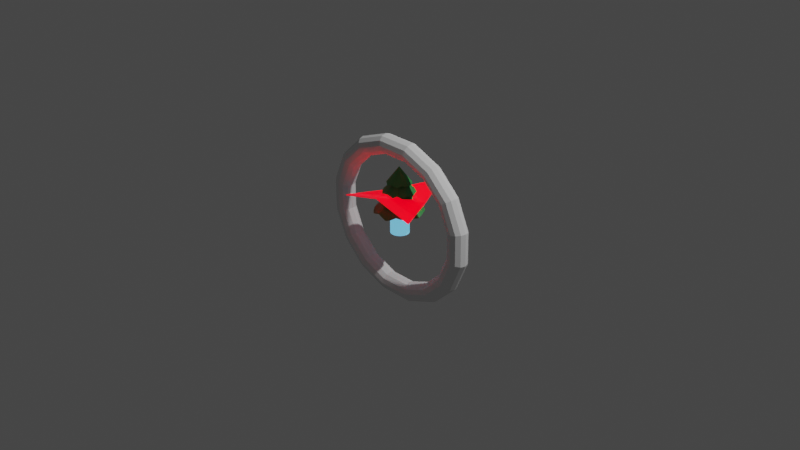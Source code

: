 # Source: export.blend  (saved by Blender 2.80.75; exported with 4.5.12 LTS)
import bpy
from mathutils import Matrix  # noqa: F401  (used for matrix-valued properties, if any)

bpy.ops.wm.read_factory_settings(use_empty=True)
scene = bpy.context.scene
scene.name = 'Scene'

# ---- collections
col_collection = bpy.data.collections.new('Collection'); scene.collection.children.link(col_collection)

# ---- materials (node trees are filled in below, after node groups)
mat_material_007 = bpy.data.materials.new('Material.007')
mat_material_007.use_transparent_shadow = False
mat_material_001 = bpy.data.materials.new('Material.001')
mat_material_001.use_transparent_shadow = False

# ---- material node trees
mat_material_007.use_nodes = True; mat_material_007.node_tree.nodes.clear()
_N = mat_material_007.node_tree.nodes; _L = mat_material_007.node_tree.links
n0 = _N.new('ShaderNodeOutputMaterial'); n0.name = 'Material Output'; n0.location = (300, 300)
n1 = _N.new('ShaderNodeBsdfPrincipled'); n1.name = 'Principled BSDF'; n1.location = (10, 300)
n1.distribution = 'GGX'
n1.subsurface_method = 'BURLEY'
n1.inputs[3].default_value = 1.45
n1.inputs[27].default_value = (0.0, 0.0, 0.0, 1.0)
n1.inputs[28].default_value = 1.0
n2 = _N.new('ShaderNodeAttribute'); n2.name = 'Attribute'; n2.location = (-245, 258)
n2.attribute_name = 'Col'
_L.new(n1.outputs[0], n0.inputs[0])
_L.new(n2.outputs[0], n1.inputs[0])
n0.is_active_output = True
mat_material_001.use_nodes = True; mat_material_001.node_tree.nodes.clear()
_N = mat_material_001.node_tree.nodes; _L = mat_material_001.node_tree.links
n0 = _N.new('ShaderNodeOutputMaterial'); n0.name = 'Material Output'; n0.location = (300, 300)
n1 = _N.new('ShaderNodeBsdfPrincipled'); n1.name = 'Principled BSDF'; n1.location = (-52, 343)
n1.distribution = 'GGX'
n1.subsurface_method = 'BURLEY'
n1.inputs[3].default_value = 1.45
n1.inputs[8].default_value = 1.0
n1.inputs[10].default_value = 0.05455
n1.inputs[13].default_value = 0.6545
n1.inputs[28].default_value = 1.0
n2 = _N.new('ShaderNodeAttribute'); n2.name = 'Attribute'; n2.location = (-307, 222)
n2.attribute_name = 'Col'
n3 = _N.new('ShaderNodeMix'); n3.name = 'Mix'; n3.location = (-222, 223)
n3.data_type = 'RGBA'
n3.inputs[0].default_value = 0.05455
n3.inputs[7].default_value = (1.0, 1.0, 1.0, 1.0)
_L.new(n1.outputs[0], n0.inputs[0])
_L.new(n2.outputs[0], n1.inputs[27])
_L.new(n2.outputs[0], n3.inputs[6])
_L.new(n3.outputs[2], n1.inputs[0])
n0.is_active_output = True

# ---- world
world_world = bpy.data.worlds.new('World'); scene.world = world_world
world_world.use_nodes = True; world_world.node_tree.nodes.clear()
_N = world_world.node_tree.nodes; _L = world_world.node_tree.links
n0 = _N.new('ShaderNodeOutputWorld'); n0.name = 'World Output'; n0.location = (300, 300)
n1 = _N.new('ShaderNodeBackground'); n1.name = 'Background'; n1.location = (10, 300)
n1.inputs[0].default_value = (0.05088, 0.05088, 0.05088, 1.0)
_L.new(n1.outputs[0], n0.inputs[0])
n0.is_active_output = True
world_world.color = (0.05088, 0.05088, 0.05088)
world_world.use_sun_shadow = False
world_world.sun_shadow_jitter_overblur = 0.0

# ---- cameras
cam_camera = bpy.data.cameras.new('Camera')
cam_camera.clip_end = 100.0
cam_camera.ortho_scale = 7.314

# ---- lights
light_light = bpy.data.lights.new('Light', 'POINT')
light_light.transmission_factor = 0.0
light_light.energy = 1000.0
light_light.shadow_soft_size = 0.1
light_light.shadow_maximum_resolution = 0.006
light_light.use_absolute_resolution = True

# ---- meshes
me_cylinder_002 = bpy.data.meshes.new('Cylinder.002')
me_cylinder_002.from_pydata([(0.0, 0.05, -0.1034), (0.0, 0.05, 0.2619), (0.025, 0.0433, -0.1034), (0.025, 0.0433, 0.2619), (0.0433, 0.025, -0.1034), (0.0433, 0.025, 0.2619), (0.05, -2.186e-09, -0.1034), (0.05, -2.186e-09, 0.2619), (0.0433, -0.025, -0.1034), (0.0433, -0.025, 0.2619), (0.025, -0.0433, -0.1034), (0.025, -0.0433, 0.2619), (7.567e-09, -0.05, -0.1034), (7.567e-09, -0.05, 0.2619), (-0.025, -0.0433, -0.1034), (-0.025, -0.0433, 0.2619), (-0.0433, -0.025, -0.1034), (-0.0433, -0.025, 0.2619), (-0.05, -2.325e-08, -0.1034), (-0.05, -2.325e-08, 0.2619), (-0.0433, 0.025, -0.1034), (-0.0433, 0.025, 0.2619), (-0.025, 0.0433, -0.1034), (-0.025, 0.0433, 0.2619), (-0.001551, 0.1286, 0.4112), (0.02496, 0.1277, 0.4052), (0.05049, 0.1219, 0.399), (0.07181, 0.1092, 0.4045), (0.09034, 0.0922, 0.4098), (0.1082, 0.07275, 0.4045), (0.1219, 0.0505, 0.399), (0.1281, 0.02645, 0.4046), (0.1293, 0.001391, 0.4101), (0.1281, -0.02504, 0.4046), (0.1209, -0.04773, 0.4096), (0.1085, -0.06825, 0.4174), (0.09371, -0.09154, 0.4037), (0.074, -0.1102, 0.396), (0.05161, -0.1199, 0.4081), (0.02794, -0.1255, 0.417), (0.001108, -0.13, 0.4081), (-0.02574, -0.1294, 0.399), (-0.04904, -0.121, 0.4024), (-0.06785, -0.1062, 0.4118), (-0.09085, -0.09245, 0.4051), (-0.1057, -0.07366, 0.4096), (-0.1208, -0.05059, 0.4018), (0.0, 0.0, 0.579), (-0.1254, -0.02757, 0.4103), (-0.1239, -0.003611, 0.4213), (-0.1254, 0.02392, 0.4103), (-0.1219, 0.05049, 0.399), (-0.1088, 0.07081, 0.4071), (-0.09151, 0.08835, 0.4151), (-0.0724, 0.1072, 0.4071), (-0.0505, 0.1219, 0.399), (-0.02653, 0.1277, 0.4052), (0.1259, 0.226, 0.1031), (0.1705, 0.1992, 0.09084), (0.2028, 0.1619, 0.1017), (0.2272, 0.1183, 0.1124), (0.2489, 0.07051, 0.1017), (0.2609, 0.02, 0.09084), (0.2575, -0.02922, 0.102), (0.2442, -0.07726, 0.1129), (0.2255, -0.1264, 0.102), (0.198, -0.1648, 0.1119), (0.1617, -0.1958, 0.1274), (0.1193, -0.2305, 0.1003), (0.07053, -0.2536, 0.08483), (0.02223, -0.2579, 0.1089), (-0.0259, -0.2537, 0.1266), (-0.07932, -0.2455, 0.1089), (-0.1296, -0.2277, 0.09083), (-0.1684, -0.1973, 0.09765), (-0.1947, -0.1577, 0.1164), (-0.2295, -0.1175, 0.1029), (-0.2459, -0.07279, 0.1119), (-0.2601, -0.01985, 0.09646), (-0.0001654, 4.134e-05, 0.3461), (-0.2543, 0.0264, 0.1133), (-0.2367, 0.07071, 0.1352), (-0.2223, 0.1236, 0.1133), (-0.1993, 0.1716, 0.09085), (-0.1619, 0.2018, 0.107), (-0.1184, 0.2241, 0.1228), (-0.07059, 0.2478, 0.107), (-0.0201, 0.262, 0.09084), (0.02873, 0.258, 0.1031), (0.01355, 0.1724, 0.308), (-0.01907, 0.174, 0.2998), (-0.05237, 0.1634, 0.3106), (-0.08366, 0.1466, 0.3211), (-0.1122, 0.1307, 0.3106), (-0.1363, 0.1097, 0.2998), (-0.1506, 0.07724, 0.3148), (-0.159, 0.04172, 0.3294), (-0.1697, 0.01181, 0.3148), (0.0, 0.0, 0.4823), (-0.1725, -0.01912, 0.3036), (-0.1619, -0.05406, 0.3139), (-0.15, -0.08347, 0.3079), (-0.1259, -0.1095, 0.3168), (-0.1074, -0.1352, 0.3044), (-0.08096, -0.1546, 0.2998), (-0.04705, -0.1653, 0.3119), (-0.01129, -0.1696, 0.3237), (0.02086, -0.1713, 0.3119), (0.05293, -0.1673, 0.2958), (0.08491, -0.1509, 0.3061), (0.1123, -0.1267, 0.3242), (0.1358, -0.1053, 0.3139), (0.1533, -0.07911, 0.3072), (0.1646, -0.04597, 0.3145), (0.1724, -0.01368, 0.3072), (0.1735, 0.01917, 0.2998), (0.1644, 0.05254, 0.3071), (0.1489, 0.0839, 0.3142), (0.1316, 0.1123, 0.3071), (0.1093, 0.1365, 0.2998), (0.07898, 0.1533, 0.308), (0.04561, 0.1642, 0.316), (0.07377, 0.1959, 0.2053), (0.03641, 0.2087, 0.1954), (-0.00582, 0.2077, 0.2084), (-0.04786, 0.1987, 0.2211), (-0.08631, 0.1899, 0.2084), (-0.1215, 0.1737, 0.1954), (-0.149, 0.1407, 0.2135), (-0.1707, 0.1023, 0.2312), (-0.1932, 0.07119, 0.2135), (4.132e-05, 0.0001917, 0.4011), (-0.207, 0.03621, 0.1999), (-0.2064, -0.007955, 0.2124), (-0.2024, -0.04613, 0.2051), (-0.1832, -0.08447, 0.216), (-0.1705, -0.1206, 0.2009), (-0.1463, -0.1521, 0.1954), (-0.1105, -0.1759, 0.2099), (-0.07038, -0.1929, 0.2242), (-0.03363, -0.2057, 0.2099), (0.004962, -0.2119, 0.1905), (0.04766, -0.2036, 0.203), (0.08763, -0.1848, 0.2248), (0.1221, -0.1679, 0.2124), (0.1513, -0.1433, 0.2044), (0.1756, -0.1087, 0.2132), (0.1955, -0.07377, 0.2044), (0.2079, -0.03599, 0.1954), (0.2085, 0.005846, 0.2042), (0.2011, 0.0475, 0.2128), (0.1907, 0.08633, 0.2042), (0.1728, 0.1219, 0.1954), (0.1433, 0.1517, 0.2053), (0.1082, 0.1756, 0.215), (0.0764, 0.2441, 0.1151)], [], [(0, 1, 3, 2), (2, 3, 5, 4), (4, 5, 7, 6), (6, 7, 9, 8), (8, 9, 11, 10), (10, 11, 13, 12), (12, 13, 15, 14), (14, 15, 17, 16), (16, 17, 19, 18), (18, 19, 21, 20), (3, 1, 23, 21, 19, 17, 15, 13, 11, 9, 7, 5), (20, 21, 23, 22), (22, 23, 1, 0), (0, 2, 4, 6, 8, 10, 12, 14, 16, 18, 20, 22), (24, 47, 25), (25, 47, 26), (26, 47, 27), (27, 47, 28), (28, 47, 29), (29, 47, 30), (30, 47, 31), (31, 47, 32), (32, 47, 33), (33, 47, 34), (34, 47, 35), (35, 47, 36), (36, 47, 37), (37, 47, 38), (38, 47, 39), (39, 47, 40), (40, 47, 41), (41, 47, 42), (42, 47, 43), (43, 47, 44), (44, 47, 45), (45, 47, 46), (46, 47, 48), (48, 47, 49), (49, 47, 50), (50, 47, 51), (51, 47, 52), (52, 47, 53), (53, 47, 54), (54, 47, 55), (55, 47, 56), (56, 47, 24), (61, 79, 62), (116, 98, 115), (115, 98, 114), (114, 98, 113), (113, 98, 112), (112, 98, 111), (111, 98, 110), (110, 98, 109), (109, 98, 108), (108, 98, 107), (107, 98, 106), (106, 98, 105), (105, 98, 104), (104, 98, 103), (103, 98, 102), (102, 98, 101), (101, 98, 100), (100, 98, 99), (99, 98, 97), (97, 98, 96), (96, 98, 95), (95, 98, 94), (94, 98, 93), (93, 98, 92), (92, 98, 91), (91, 98, 90), (89, 98, 121), (90, 98, 89), (121, 98, 120), (120, 98, 119), (119, 98, 118), (118, 98, 117), (117, 98, 116), (149, 131, 148), (148, 131, 147), (147, 131, 146), (146, 131, 145), (145, 131, 144), (144, 131, 143), (143, 131, 142), (142, 131, 141), (141, 131, 140), (140, 131, 139), (139, 131, 138), (138, 131, 137), (137, 131, 136), (136, 131, 135), (135, 131, 134), (134, 131, 133), (133, 131, 132), (132, 131, 130), (130, 131, 129), (129, 131, 128), (128, 131, 127), (127, 131, 126), (126, 131, 125), (125, 131, 124), (124, 131, 123), (122, 131, 154), (123, 131, 122), (154, 131, 153), (153, 131, 152), (152, 131, 151), (151, 131, 150), (150, 131, 149), (62, 79, 63), (63, 79, 64), (64, 79, 65), (65, 79, 66), (66, 79, 67), (67, 79, 68), (68, 79, 69), (69, 79, 70), (70, 79, 71), (71, 79, 72), (72, 79, 73), (73, 79, 74), (74, 79, 75), (75, 79, 76), (76, 79, 77), (77, 79, 78), (78, 79, 80), (80, 79, 81), (81, 79, 82), (82, 79, 83), (83, 79, 84), (84, 79, 85), (85, 79, 86), (86, 79, 87), (88, 79, 155), (87, 79, 88), (155, 79, 57), (57, 79, 58), (58, 79, 59), (59, 79, 60), (60, 79, 61)])
_uv = me_cylinder_002.uv_layers.new(name='UVMap')
_uv.uv.foreach_set('vector', [1.0, 0.5, 1.0, 1.0, 0.9167, 1.0, 0.9167, 0.5, 0.9167, 0.5, 0.9167, 1.0, 0.8333, 1.0, 0.8333, 0.5, 0.8333, 0.5, 0.8333, 1.0, 0.75, 1.0, 0.75, 0.5, 0.75, 0.5, 0.75, 1.0, 0.6667, 1.0, 0.6667, 0.5, 0.6667, 0.5, 0.6667, 1.0, 0.5833, 1.0, 0.5833, 0.5, 0.5833, 0.5, 0.5833, 1.0, 0.5, 1.0, 0.5, 0.5, 0.5, 0.5, 0.5, 1.0, 0.4167, 1.0, 0.4167, 0.5, 0.4167, 0.5, 0.4167, 1.0, 0.3333, 1.0, 0.3333, 0.5, 0.3333, 0.5, 0.3333, 1.0, 0.25, 1.0, 0.25, 0.5, 0.25, 0.5, 0.25, 1.0, 0.1667, 1.0, 0.1667, 0.5, 0.37, 0.4578, 0.25, 0.49, 0.13, 0.4578, 0.04215, 0.37, 0.01, 0.25, 0.04215, 0.13, 0.13, 0.04215, 0.25, 0.01, 0.37, 0.04215, 0.4578, 0.13, 0.49, 0.25, 0.4578, 0.37, 0.1667, 0.5, 0.1667, 1.0, 0.08333, 1.0, 0.08333, 0.5, 0.08333, 0.5, 0.08333, 1.0, 7.451e-08, 1.0, 7.451e-08, 0.5, 0.75, 0.49, 0.87, 0.4578, 0.9578, 0.37, 0.99, 0.25, 0.9578, 0.13, 0.87, 0.04215, 0.75, 0.01, 0.63, 0.04215, 0.5422, 0.13, 0.51, 0.25, 0.5422, 0.37, 0.63, 0.4578, 0.25, 0.49, 0.25, 0.25, 0.2968, 0.4854, 0.2968, 0.4854, 0.25, 0.25, 0.3418, 0.4717, 0.3418, 0.4717, 0.25, 0.25, 0.3833, 0.4496, 0.3833, 0.4496, 0.25, 0.25, 0.4197, 0.4197, 0.4197, 0.4197, 0.25, 0.25, 0.4496, 0.3833, 0.4496, 0.3833, 0.25, 0.25, 0.4717, 0.3418, 0.4717, 0.3418, 0.25, 0.25, 0.4854, 0.2968, 0.4854, 0.2968, 0.25, 0.25, 0.49, 0.25, 0.49, 0.25, 0.25, 0.25, 0.4854, 0.2032, 0.4854, 0.2032, 0.25, 0.25, 0.4717, 0.1582, 0.4717, 0.1582, 0.25, 0.25, 0.4496, 0.1167, 0.4496, 0.1167, 0.25, 0.25, 0.4197, 0.08029, 0.4197, 0.08029, 0.25, 0.25, 0.3833, 0.05045, 0.3833, 0.05045, 0.25, 0.25, 0.3418, 0.02827, 0.3418, 0.02827, 0.25, 0.25, 0.2968, 0.01461, 0.2968, 0.01461, 0.25, 0.25, 0.25, 0.01, 0.25, 0.01, 0.25, 0.25, 0.2032, 0.01461, 0.2032, 0.01461, 0.25, 0.25, 0.1582, 0.02827, 0.1582, 0.02827, 0.25, 0.25, 0.1167, 0.05045, 0.1167, 0.05045, 0.25, 0.25, 0.08029, 0.08029, 0.08029, 0.08029, 0.25, 0.25, 0.05045, 0.1167, 0.05045, 0.1167, 0.25, 0.25, 0.02827, 0.1582, 0.02827, 0.1582, 0.25, 0.25, 0.01461, 0.2032, 0.01461, 0.2032, 0.25, 0.25, 0.01, 0.25, 0.01, 0.25, 0.25, 0.25, 0.01461, 0.2968, 0.01461, 0.2968, 0.25, 0.25, 0.02827, 0.3418, 0.02827, 0.3418, 0.25, 0.25, 0.05045, 0.3833, 0.05045, 0.3833, 0.25, 0.25, 0.08029, 0.4197, 0.08029, 0.4197, 0.25, 0.25, 0.1167, 0.4496, 0.1167, 0.4496, 0.25, 0.25, 0.1582, 0.4717, 0.1582, 0.4717, 0.25, 0.25, 0.2032, 0.4854, 0.2032, 0.4854, 0.25, 0.25, 0.25, 0.49, 0.4496, 0.3833, 0.25, 0.25, 0.4717, 0.3418, 0.4496, 0.3833, 0.25, 0.25, 0.4717, 0.3418, 0.4717, 0.3418, 0.25, 0.25, 0.4854, 0.2968, 0.4854, 0.2968, 0.25, 0.25, 0.49, 0.25, 0.49, 0.25, 0.25, 0.25, 0.4854, 0.2032, 0.4854, 0.2032, 0.25, 0.25, 0.4717, 0.1582, 0.4717, 0.1582, 0.25, 0.25, 0.4496, 0.1167, 0.4496, 0.1167, 0.25, 0.25, 0.4197, 0.08029, 0.4197, 0.08029, 0.25, 0.25, 0.3833, 0.05045, 0.3833, 0.05045, 0.25, 0.25, 0.3418, 0.02827, 0.3418, 0.02827, 0.25, 0.25, 0.2968, 0.01461, 0.2968, 0.01461, 0.25, 0.25, 0.25, 0.01, 0.25, 0.01, 0.25, 0.25, 0.2032, 0.01461, 0.2032, 0.01461, 0.25, 0.25, 0.1582, 0.02827, 0.1582, 0.02827, 0.25, 0.25, 0.1167, 0.05045, 0.1167, 0.05045, 0.25, 0.25, 0.08029, 0.08029, 0.08029, 0.08029, 0.25, 0.25, 0.05045, 0.1167, 0.05045, 0.1167, 0.25, 0.25, 0.02827, 0.1582, 0.02827, 0.1582, 0.25, 0.25, 0.01461, 0.2032, 0.01461, 0.2032, 0.25, 0.25, 0.01, 0.25, 0.01, 0.25, 0.25, 0.25, 0.01461, 0.2968, 0.01461, 0.2968, 0.25, 0.25, 0.02827, 0.3418, 0.02827, 0.3418, 0.25, 0.25, 0.05045, 0.3833, 0.05045, 0.3833, 0.25, 0.25, 0.08029, 0.4197, 0.08029, 0.4197, 0.25, 0.25, 0.1167, 0.4496, 0.1167, 0.4496, 0.25, 0.25, 0.1582, 0.4717, 0.2032, 0.4854, 0.25, 0.25, 0.25, 0.49, 0.1582, 0.4717, 0.25, 0.25, 0.2032, 0.4854, 0.25, 0.49, 0.25, 0.25, 0.2968, 0.4854, 0.2968, 0.4854, 0.25, 0.25, 0.3418, 0.4717, 0.3418, 0.4717, 0.25, 0.25, 0.3833, 0.4496, 0.3833, 0.4496, 0.25, 0.25, 0.4197, 0.4197, 0.4197, 0.4197, 0.25, 0.25, 0.4496, 0.3833, 0.4496, 0.3833, 0.25, 0.25, 0.4717, 0.3418, 0.4717, 0.3418, 0.25, 0.25, 0.4854, 0.2968, 0.4854, 0.2968, 0.25, 0.25, 0.49, 0.25, 0.49, 0.25, 0.25, 0.25, 0.4854, 0.2032, 0.4854, 0.2032, 0.25, 0.25, 0.4717, 0.1582, 0.4717, 0.1582, 0.25, 0.25, 0.4496, 0.1167, 0.4496, 0.1167, 0.25, 0.25, 0.4197, 0.08029, 0.4197, 0.08029, 0.25, 0.25, 0.3833, 0.05045, 0.3833, 0.05045, 0.25, 0.25, 0.3418, 0.02827, 0.3418, 0.02827, 0.25, 0.25, 0.2968, 0.01461, 0.2968, 0.01461, 0.25, 0.25, 0.25, 0.01, 0.25, 0.01, 0.25, 0.25, 0.2032, 0.01461, 0.2032, 0.01461, 0.25, 0.25, 0.1582, 0.02827, 0.1582, 0.02827, 0.25, 0.25, 0.1167, 0.05045, 0.1167, 0.05045, 0.25, 0.25, 0.08029, 0.08029, 0.08029, 0.08029, 0.25, 0.25, 0.05045, 0.1167, 0.05045, 0.1167, 0.25, 0.25, 0.02827, 0.1582, 0.02827, 0.1582, 0.25, 0.25, 0.01461, 0.2032, 0.01461, 0.2032, 0.25, 0.25, 0.01, 0.25, 0.01, 0.25, 0.25, 0.25, 0.01461, 0.2968, 0.01461, 0.2968, 0.25, 0.25, 0.02827, 0.3418, 0.02827, 0.3418, 0.25, 0.25, 0.05045, 0.3833, 0.05045, 0.3833, 0.25, 0.25, 0.08029, 0.4197, 0.08029, 0.4197, 0.25, 0.25, 0.1167, 0.4496, 0.1167, 0.4496, 0.25, 0.25, 0.1582, 0.4717, 0.2032, 0.4854, 0.25, 0.25, 0.25, 0.49, 0.1582, 0.4717, 0.25, 0.25, 0.2032, 0.4854, 0.25, 0.49, 0.25, 0.25, 0.2968, 0.4854, 0.2968, 0.4854, 0.25, 0.25, 0.3418, 0.4717, 0.3418, 0.4717, 0.25, 0.25, 0.3833, 0.4496, 0.3833, 0.4496, 0.25, 0.25, 0.4197, 0.4197, 0.4197, 0.4197, 0.25, 0.25, 0.4496, 0.3833, 0.4717, 0.3418, 0.25, 0.25, 0.4854, 0.2968, 0.4854, 0.2968, 0.25, 0.25, 0.49, 0.25, 0.49, 0.25, 0.25, 0.25, 0.4854, 0.2032, 0.4854, 0.2032, 0.25, 0.25, 0.4717, 0.1582, 0.4717, 0.1582, 0.25, 0.25, 0.4496, 0.1167, 0.4496, 0.1167, 0.25, 0.25, 0.4197, 0.08029, 0.4197, 0.08029, 0.25, 0.25, 0.3833, 0.05045, 0.3833, 0.05045, 0.25, 0.25, 0.3418, 0.02827, 0.3418, 0.02827, 0.25, 0.25, 0.2968, 0.01461, 0.2968, 0.01461, 0.25, 0.25, 0.25, 0.01, 0.25, 0.01, 0.25, 0.25, 0.2032, 0.01461, 0.2032, 0.01461, 0.25, 0.25, 0.1582, 0.02827, 0.1582, 0.02827, 0.25, 0.25, 0.1167, 0.05045, 0.1167, 0.05045, 0.25, 0.25, 0.08029, 0.08029, 0.08029, 0.08029, 0.25, 0.25, 0.05045, 0.1167, 0.05045, 0.1167, 0.25, 0.25, 0.02827, 0.1582, 0.02827, 0.1582, 0.25, 0.25, 0.01461, 0.2032, 0.01461, 0.2032, 0.25, 0.25, 0.01, 0.25, 0.01, 0.25, 0.25, 0.25, 0.01461, 0.2968, 0.01461, 0.2968, 0.25, 0.25, 0.02827, 0.3418, 0.02827, 0.3418, 0.25, 0.25, 0.05045, 0.3833, 0.05045, 0.3833, 0.25, 0.25, 0.08029, 0.4197, 0.08029, 0.4197, 0.25, 0.25, 0.1167, 0.4496, 0.1167, 0.4496, 0.25, 0.25, 0.1582, 0.4717, 0.2032, 0.4854, 0.25, 0.25, 0.25, 0.49, 0.1582, 0.4717, 0.25, 0.25, 0.2032, 0.4854, 0.25, 0.49, 0.25, 0.25, 0.2968, 0.4854, 0.2968, 0.4854, 0.25, 0.25, 0.3418, 0.4717, 0.3418, 0.4717, 0.25, 0.25, 0.3833, 0.4496, 0.3833, 0.4496, 0.25, 0.25, 0.4197, 0.4197, 0.4197, 0.4197, 0.25, 0.25, 0.4496, 0.3833])
_ca = me_cylinder_002.color_attributes.new('Col', 'BYTE_COLOR', 'CORNER')
_ca.data.foreach_set('color', [0.2462, 0.1384, 0.07819, 1.0, 0.2462, 0.1384, 0.07819, 1.0, 0.2462, 0.1384, 0.07819, 1.0, 0.2462, 0.1384, 0.07819, 1.0, 0.2462, 0.1384, 0.07819, 1.0, 0.2462, 0.1384, 0.07819, 1.0, 0.2462, 0.1384, 0.07819, 1.0, 0.2462, 0.1384, 0.07819, 1.0, 0.2462, 0.1384, 0.07819, 1.0, 0.2462, 0.1384, 0.07819, 1.0, 0.2462, 0.1384, 0.07819, 1.0, 0.2462, 0.1384, 0.07819, 1.0, 0.2462, 0.1384, 0.07819, 1.0, 0.2462, 0.1384, 0.07819, 1.0, 0.2462, 0.1384, 0.07819, 1.0, 0.2462, 0.1384, 0.07819, 1.0, 0.2462, 0.1384, 0.07819, 1.0, 0.2462, 0.1384, 0.07819, 1.0, 0.2462, 0.1384, 0.07819, 1.0, 0.2462, 0.1384, 0.07819, 1.0, 0.2462, 0.1384, 0.07819, 1.0, 0.2462, 0.1384, 0.07819, 1.0, 0.2462, 0.1384, 0.07819, 1.0, 0.2462, 0.1384, 0.07819, 1.0, 0.2462, 0.1384, 0.07819, 1.0, 0.2462, 0.1384, 0.07819, 1.0, 0.2462, 0.1384, 0.07819, 1.0, 0.2462, 0.1384, 0.07819, 1.0, 0.2462, 0.1384, 0.07819, 1.0, 0.2462, 0.1384, 0.07819, 1.0, 0.2462, 0.1384, 0.07819, 1.0, 0.2462, 0.1384, 0.07819, 1.0, 0.2462, 0.1384, 0.07819, 1.0, 0.2462, 0.1384, 0.07819, 1.0, 0.2462, 0.1384, 0.07819, 1.0, 0.2462, 0.1384, 0.07819, 1.0, 0.2462, 0.1384, 0.07819, 1.0, 0.2462, 0.1384, 0.07819, 1.0, 0.2462, 0.1384, 0.07819, 1.0, 0.2462, 0.1384, 0.07819, 1.0, 0.2462, 0.1384, 0.07819, 1.0, 0.2462, 0.1384, 0.07819, 1.0, 0.2462, 0.1384, 0.07819, 1.0, 0.2462, 0.1384, 0.07819, 1.0, 0.2462, 0.1384, 0.07819, 1.0, 0.2462, 0.1384, 0.07819, 1.0, 0.2462, 0.1384, 0.07819, 1.0, 0.2462, 0.1384, 0.07819, 1.0, 0.2462, 0.1384, 0.07819, 1.0, 0.2462, 0.1384, 0.07819, 1.0, 0.2462, 0.1384, 0.07819, 1.0, 0.2462, 0.1384, 0.07819, 1.0, 0.2462, 0.1384, 0.07819, 1.0, 0.2462, 0.1384, 0.07819, 1.0, 0.2462, 0.1384, 0.07819, 1.0, 0.2462, 0.1384, 0.07819, 1.0, 0.2462, 0.1384, 0.07819, 1.0, 0.2462, 0.1384, 0.07819, 1.0, 0.2462, 0.1384, 0.07819, 1.0, 0.2462, 0.1384, 0.07819, 1.0, 0.2462, 0.1384, 0.07819, 1.0, 0.2462, 0.1384, 0.07819, 1.0, 0.2462, 0.1384, 0.07819, 1.0, 0.2462, 0.1384, 0.07819, 1.0, 0.2462, 0.1384, 0.07819, 1.0, 0.2462, 0.1384, 0.07819, 1.0, 0.2462, 0.1384, 0.07819, 1.0, 0.2462, 0.1384, 0.07819, 1.0, 0.2462, 0.1384, 0.07819, 1.0, 0.2462, 0.1384, 0.07819, 1.0, 0.2462, 0.1384, 0.07819, 1.0, 0.2462, 0.1384, 0.07819, 1.0, 0.0356, 0.3005, 0.07619, 1.0, 0.0356, 0.3005, 0.07619, 1.0, 0.0356, 0.3005, 0.07619, 1.0, 0.0356, 0.3005, 0.07619, 1.0, 0.0356, 0.3005, 0.07619, 1.0, 0.0356, 0.3005, 0.07619, 1.0, 0.0356, 0.3005, 0.07619, 1.0, 0.0356, 0.3005, 0.07619, 1.0, 0.0356, 0.3005, 0.07619, 1.0, 0.0356, 0.3005, 0.07619, 1.0, 0.0356, 0.3005, 0.07619, 1.0, 0.0356, 0.3005, 0.07619, 1.0, 0.0356, 0.3005, 0.07619, 1.0, 0.0356, 0.3005, 0.07619, 1.0, 0.0356, 0.3005, 0.07619, 1.0, 0.0356, 0.3005, 0.07619, 1.0, 0.0356, 0.3005, 0.07619, 1.0, 0.0356, 0.3005, 0.07619, 1.0, 0.0356, 0.3005, 0.07619, 1.0, 0.0356, 0.3005, 0.07619, 1.0, 0.0356, 0.3005, 0.07619, 1.0, 0.0356, 0.3005, 0.07619, 1.0, 0.0356, 0.3005, 0.07619, 1.0, 0.0356, 0.3005, 0.07619, 1.0, 0.0356, 0.3005, 0.07619, 1.0, 0.0356, 0.3005, 0.07619, 1.0, 0.0356, 0.3005, 0.07619, 1.0, 0.0356, 0.3005, 0.07619, 1.0, 0.0356, 0.3005, 0.07619, 1.0, 0.0356, 0.3005, 0.07619, 1.0, 0.0356, 0.3005, 0.07619, 1.0, 0.0356, 0.3005, 0.07619, 1.0, 0.0356, 0.3005, 0.07619, 1.0, 0.0356, 0.3005, 0.07619, 1.0, 0.0356, 0.3005, 0.07619, 1.0, 0.0356, 0.3005, 0.07619, 1.0, 0.0356, 0.3005, 0.07619, 1.0, 0.0356, 0.3005, 0.07619, 1.0, 0.0356, 0.3005, 0.07619, 1.0, 0.0356, 0.3005, 0.07619, 1.0, 0.0356, 0.3005, 0.07619, 1.0, 0.0356, 0.3005, 0.07619, 1.0, 0.0356, 0.3005, 0.07619, 1.0, 0.0356, 0.3005, 0.07619, 1.0, 0.0356, 0.3005, 0.07619, 1.0, 0.0356, 0.3005, 0.07619, 1.0, 0.0356, 0.3005, 0.07619, 1.0, 0.0356, 0.3005, 0.07619, 1.0, 0.0356, 0.3005, 0.07619, 1.0, 0.0356, 0.3005, 0.07619, 1.0, 0.0356, 0.3005, 0.07619, 1.0, 0.0356, 0.3005, 0.07619, 1.0, 0.0356, 0.3005, 0.07619, 1.0, 0.0356, 0.3005, 0.07619, 1.0, 0.0356, 0.3005, 0.07619, 1.0, 0.0356, 0.3005, 0.07619, 1.0, 0.0356, 0.3005, 0.07619, 1.0, 0.0356, 0.3005, 0.07619, 1.0, 0.0356, 0.3005, 0.07619, 1.0, 0.0356, 0.3005, 0.07619, 1.0, 0.0356, 0.3005, 0.07619, 1.0, 0.0356, 0.3005, 0.07619, 1.0, 0.0356, 0.3005, 0.07619, 1.0, 0.0356, 0.3005, 0.07619, 1.0, 0.0356, 0.3005, 0.07619, 1.0, 0.0356, 0.3005, 0.07619, 1.0, 0.0356, 0.3005, 0.07619, 1.0, 0.0356, 0.3005, 0.07619, 1.0, 0.0356, 0.3005, 0.07619, 1.0, 0.0356, 0.3005, 0.07619, 1.0, 0.0356, 0.3005, 0.07619, 1.0, 0.0356, 0.3005, 0.07619, 1.0, 0.0356, 0.3005, 0.07619, 1.0, 0.0356, 0.3005, 0.07619, 1.0, 0.0356, 0.3005, 0.07619, 1.0, 0.0356, 0.3005, 0.07619, 1.0, 0.0356, 0.3005, 0.07619, 1.0, 0.0356, 0.3005, 0.07619, 1.0, 0.0356, 0.3005, 0.07619, 1.0, 0.0356, 0.3005, 0.07619, 1.0, 0.0356, 0.3005, 0.07619, 1.0, 0.0356, 0.3005, 0.07619, 1.0, 0.0356, 0.3005, 0.07619, 1.0, 0.0356, 0.3005, 0.07619, 1.0, 0.0356, 0.3005, 0.07619, 1.0, 0.0356, 0.3005, 0.07619, 1.0, 0.0356, 0.3005, 0.07619, 1.0, 0.0356, 0.3005, 0.07619, 1.0, 0.0356, 0.3005, 0.07619, 1.0, 0.0356, 0.3005, 0.07619, 1.0, 0.0356, 0.3005, 0.07619, 1.0, 0.0356, 0.3005, 0.07619, 1.0, 0.0356, 0.3005, 0.07619, 1.0, 0.0356, 0.3005, 0.07619, 1.0, 0.0356, 0.3005, 0.07619, 1.0, 0.0356, 0.3005, 0.07619, 1.0, 0.0356, 0.3005, 0.07619, 1.0, 0.0356, 0.3005, 0.07619, 1.0, 0.0356, 0.3005, 0.07619, 1.0, 0.0356, 0.3005, 0.07619, 1.0, 0.0356, 0.3005, 0.07619, 1.0, 0.0356, 0.3005, 0.07619, 1.0, 0.0356, 0.3005, 0.07619, 1.0, 0.0356, 0.3005, 0.07619, 1.0, 0.0356, 0.3005, 0.07619, 1.0, 0.0356, 0.3005, 0.07619, 1.0, 0.0356, 0.3005, 0.07619, 1.0, 0.0356, 0.3005, 0.07619, 1.0, 0.0356, 0.3005, 0.07619, 1.0, 0.0356, 0.3005, 0.07619, 1.0, 0.0356, 0.3005, 0.07619, 1.0, 0.0356, 0.3005, 0.07619, 1.0, 0.0356, 0.3005, 0.07619, 1.0, 0.0356, 0.3005, 0.07619, 1.0, 0.0356, 0.3005, 0.07619, 1.0, 0.0356, 0.3005, 0.07619, 1.0, 0.0356, 0.3005, 0.07619, 1.0, 0.0356, 0.3005, 0.07619, 1.0, 0.0356, 0.3005, 0.07619, 1.0, 0.0356, 0.3005, 0.07619, 1.0, 0.0356, 0.3005, 0.07619, 1.0, 0.0356, 0.3005, 0.07619, 1.0, 0.0356, 0.3005, 0.07619, 1.0, 0.0356, 0.3005, 0.07619, 1.0, 0.0356, 0.3005, 0.07619, 1.0, 0.0356, 0.3005, 0.07619, 1.0, 0.0356, 0.3005, 0.07619, 1.0, 0.0356, 0.3005, 0.07619, 1.0, 0.0356, 0.3005, 0.07619, 1.0, 0.0356, 0.3005, 0.07619, 1.0, 0.0356, 0.3005, 0.07619, 1.0, 0.0356, 0.3005, 0.07619, 1.0, 0.0356, 0.3005, 0.07619, 1.0, 0.0356, 0.3005, 0.07619, 1.0, 0.0356, 0.3005, 0.07619, 1.0, 0.0356, 0.3005, 0.07619, 1.0, 0.0356, 0.3005, 0.07619, 1.0, 0.0356, 0.3005, 0.07619, 1.0, 0.0356, 0.3005, 0.07619, 1.0, 0.0356, 0.3005, 0.07619, 1.0, 0.0356, 0.3005, 0.07619, 1.0, 0.0356, 0.3005, 0.07619, 1.0, 0.0356, 0.3005, 0.07619, 1.0, 0.0356, 0.3005, 0.07619, 1.0, 0.0356, 0.3005, 0.07619, 1.0, 0.0356, 0.3005, 0.07619, 1.0, 0.0356, 0.3005, 0.07619, 1.0, 0.0356, 0.3005, 0.07619, 1.0, 0.0356, 0.3005, 0.07619, 1.0, 0.0356, 0.3005, 0.07619, 1.0, 0.0356, 0.3005, 0.07619, 1.0, 0.0356, 0.3005, 0.07619, 1.0, 0.0356, 0.3005, 0.07619, 1.0, 0.0356, 0.3005, 0.07619, 1.0, 0.0356, 0.3005, 0.07619, 1.0, 0.0356, 0.3005, 0.07619, 1.0, 0.0356, 0.3005, 0.07619, 1.0, 0.0356, 0.3005, 0.07619, 1.0, 0.0356, 0.3005, 0.07619, 1.0, 0.0356, 0.3005, 0.07619, 1.0, 0.0356, 0.3005, 0.07619, 1.0, 0.0356, 0.3005, 0.07619, 1.0, 0.0356, 0.3005, 0.07619, 1.0, 0.0356, 0.3005, 0.07619, 1.0, 0.0356, 0.3005, 0.07619, 1.0, 0.0356, 0.3005, 0.07619, 1.0, 0.0356, 0.3005, 0.07619, 1.0, 0.0356, 0.3005, 0.07619, 1.0, 0.0356, 0.3005, 0.07619, 1.0, 0.0356, 0.3005, 0.07619, 1.0, 0.0356, 0.3005, 0.07619, 1.0, 0.0356, 0.3005, 0.07619, 1.0, 0.0356, 0.3005, 0.07619, 1.0, 0.0356, 0.3005, 0.07619, 1.0, 0.0356, 0.3005, 0.07619, 1.0, 0.0356, 0.3005, 0.07619, 1.0, 0.0356, 0.3005, 0.07619, 1.0, 0.0356, 0.3005, 0.07619, 1.0, 0.0356, 0.3005, 0.07619, 1.0, 0.0356, 0.3005, 0.07619, 1.0, 0.0356, 0.3005, 0.07619, 1.0, 0.0356, 0.3005, 0.07619, 1.0, 0.0356, 0.3005, 0.07619, 1.0, 0.0356, 0.3005, 0.07619, 1.0, 0.0356, 0.3005, 0.07619, 1.0, 0.0356, 0.3005, 0.07619, 1.0, 0.0356, 0.3005, 0.07619, 1.0, 0.0356, 0.3005, 0.07619, 1.0, 0.0356, 0.3005, 0.07619, 1.0, 0.0356, 0.3005, 0.07619, 1.0, 0.0356, 0.3005, 0.07619, 1.0, 0.0356, 0.3005, 0.07619, 1.0, 0.0356, 0.3005, 0.07619, 1.0, 0.0356, 0.3005, 0.07619, 1.0, 0.0356, 0.3005, 0.07619, 1.0, 0.0356, 0.3005, 0.07619, 1.0, 0.0356, 0.3005, 0.07619, 1.0, 0.0356, 0.3005, 0.07619, 1.0, 0.0356, 0.3005, 0.07619, 1.0, 0.0356, 0.3005, 0.07619, 1.0, 0.0356, 0.3005, 0.07619, 1.0, 0.0356, 0.3005, 0.07619, 1.0, 0.0356, 0.3005, 0.07619, 1.0, 0.0356, 0.3005, 0.07619, 1.0, 0.0356, 0.3005, 0.07619, 1.0, 0.0356, 0.3005, 0.07619, 1.0, 0.0356, 0.3005, 0.07619, 1.0, 0.0356, 0.3005, 0.07619, 1.0, 0.0356, 0.3005, 0.07619, 1.0, 0.0356, 0.3005, 0.07619, 1.0, 0.0356, 0.3005, 0.07619, 1.0, 0.0356, 0.3005, 0.07619, 1.0, 0.0356, 0.3005, 0.07619, 1.0, 0.0356, 0.3005, 0.07619, 1.0, 0.0356, 0.3005, 0.07619, 1.0, 0.0356, 0.3005, 0.07619, 1.0, 0.0356, 0.3005, 0.07619, 1.0, 0.0356, 0.3005, 0.07619, 1.0, 0.0356, 0.3005, 0.07619, 1.0, 0.0356, 0.3005, 0.07619, 1.0, 0.0356, 0.3005, 0.07619, 1.0, 0.0356, 0.3005, 0.07619, 1.0, 0.0356, 0.3005, 0.07619, 1.0, 0.0356, 0.3005, 0.07619, 1.0, 0.0356, 0.3005, 0.07619, 1.0, 0.0356, 0.3005, 0.07619, 1.0, 0.0356, 0.3005, 0.07619, 1.0, 0.0356, 0.3005, 0.07619, 1.0, 0.0356, 0.3005, 0.07619, 1.0, 0.0356, 0.3005, 0.07619, 1.0, 0.0356, 0.3005, 0.07619, 1.0, 0.0356, 0.3005, 0.07619, 1.0, 0.0356, 0.3005, 0.07619, 1.0, 0.0356, 0.3005, 0.07619, 1.0, 0.0356, 0.3005, 0.07619, 1.0, 0.0356, 0.3005, 0.07619, 1.0, 0.0356, 0.3005, 0.07619, 1.0, 0.0356, 0.3005, 0.07619, 1.0, 0.0356, 0.3005, 0.07619, 1.0, 0.0356, 0.3005, 0.07619, 1.0, 0.0356, 0.3005, 0.07619, 1.0, 0.0356, 0.3005, 0.07619, 1.0, 0.0356, 0.3005, 0.07619, 1.0, 0.0356, 0.3005, 0.07619, 1.0, 0.0356, 0.3005, 0.07619, 1.0, 0.0356, 0.3005, 0.07619, 1.0, 0.0356, 0.3005, 0.07619, 1.0, 0.0356, 0.3005, 0.07619, 1.0, 0.0356, 0.3005, 0.07619, 1.0, 0.0356, 0.3005, 0.07619, 1.0, 0.0356, 0.3005, 0.07619, 1.0, 0.0356, 0.3005, 0.07619, 1.0, 0.0356, 0.3005, 0.07619, 1.0, 0.0356, 0.3005, 0.07619, 1.0, 0.0356, 0.3005, 0.07619, 1.0, 0.0356, 0.3005, 0.07619, 1.0, 0.0356, 0.3005, 0.07619, 1.0, 0.0356, 0.3005, 0.07619, 1.0, 0.0356, 0.3005, 0.07619, 1.0, 0.0356, 0.3005, 0.07619, 1.0, 0.0356, 0.3005, 0.07619, 1.0, 0.0356, 0.3005, 0.07619, 1.0, 0.0356, 0.3005, 0.07619, 1.0, 0.0356, 0.3005, 0.07619, 1.0, 0.0356, 0.3005, 0.07619, 1.0, 0.0356, 0.3005, 0.07619, 1.0, 0.0356, 0.3005, 0.07619, 1.0, 0.0356, 0.3005, 0.07619, 1.0, 0.0356, 0.3005, 0.07619, 1.0, 0.0356, 0.3005, 0.07619, 1.0, 0.0356, 0.3005, 0.07619, 1.0, 0.0356, 0.3005, 0.07619, 1.0, 0.0356, 0.3005, 0.07619, 1.0, 0.0356, 0.3005, 0.07619, 1.0, 0.0356, 0.3005, 0.07619, 1.0, 0.0356, 0.3005, 0.07619, 1.0, 0.0356, 0.3005, 0.07619, 1.0, 0.0356, 0.3005, 0.07619, 1.0, 0.0356, 0.3005, 0.07619, 1.0, 0.0356, 0.3005, 0.07619, 1.0, 0.0356, 0.3005, 0.07619, 1.0, 0.0356, 0.3005, 0.07619, 1.0, 0.0356, 0.3005, 0.07619, 1.0, 0.0356, 0.3005, 0.07619, 1.0, 0.0356, 0.3005, 0.07619, 1.0, 0.0356, 0.3005, 0.07619, 1.0, 0.0356, 0.3005, 0.07619, 1.0, 0.0356, 0.3005, 0.07619, 1.0, 0.0356, 0.3005, 0.07619, 1.0, 0.0356, 0.3005, 0.07619, 1.0, 0.0356, 0.3005, 0.07619, 1.0, 0.0356, 0.3005, 0.07619, 1.0, 0.0356, 0.3005, 0.07619, 1.0, 0.0356, 0.3005, 0.07619, 1.0, 0.0356, 0.3005, 0.07619, 1.0, 0.0356, 0.3005, 0.07619, 1.0, 0.0356, 0.3005, 0.07619, 1.0, 0.0356, 0.3005, 0.07619, 1.0, 0.0356, 0.3005, 0.07619, 1.0, 0.0356, 0.3005, 0.07619, 1.0, 0.0356, 0.3005, 0.07619, 1.0, 0.0356, 0.3005, 0.07619, 1.0, 0.0356, 0.3005, 0.07619, 1.0, 0.0356, 0.3005, 0.07619, 1.0, 0.0356, 0.3005, 0.07619, 1.0, 0.0356, 0.3005, 0.07619, 1.0, 0.0356, 0.3005, 0.07619, 1.0, 0.0356, 0.3005, 0.07619, 1.0, 0.0356, 0.3005, 0.07619, 1.0, 0.0356, 0.3005, 0.07619, 1.0, 0.0356, 0.3005, 0.07619, 1.0, 0.0356, 0.3005, 0.07619, 1.0, 0.0356, 0.3005, 0.07619, 1.0, 0.0356, 0.3005, 0.07619, 1.0, 0.0356, 0.3005, 0.07619, 1.0, 0.0356, 0.3005, 0.07619, 1.0, 0.0356, 0.3005, 0.07619, 1.0, 0.0356, 0.3005, 0.07619, 1.0, 0.0356, 0.3005, 0.07619, 1.0, 0.0356, 0.3005, 0.07619, 1.0, 0.0356, 0.3005, 0.07619, 1.0, 0.0356, 0.3005, 0.07619, 1.0, 0.0356, 0.3005, 0.07619, 1.0, 0.0356, 0.3005, 0.07619, 1.0, 0.0356, 0.3005, 0.07619, 1.0, 0.0356, 0.3005, 0.07619, 1.0, 0.0356, 0.3005, 0.07619, 1.0, 0.0356, 0.3005, 0.07619, 1.0, 0.0356, 0.3005, 0.07619, 1.0, 0.0356, 0.3005, 0.07619, 1.0, 0.0356, 0.3005, 0.07619, 1.0, 0.0356, 0.3005, 0.07619, 1.0, 0.0356, 0.3005, 0.07619, 1.0, 0.0356, 0.3005, 0.07619, 1.0, 0.0356, 0.3005, 0.07619, 1.0, 0.0356, 0.3005, 0.07619, 1.0, 0.0356, 0.3005, 0.07619, 1.0, 0.0356, 0.3005, 0.07619, 1.0, 0.0356, 0.3005, 0.07619, 1.0, 0.0356, 0.3005, 0.07619, 1.0, 0.0356, 0.3005, 0.07619, 1.0, 0.0356, 0.3005, 0.07619, 1.0, 0.0356, 0.3005, 0.07619, 1.0, 0.0356, 0.3005, 0.07619, 1.0, 0.0356, 0.3005, 0.07619, 1.0, 0.0356, 0.3005, 0.07619, 1.0, 0.0356, 0.3005, 0.07619, 1.0, 0.0356, 0.3005, 0.07619, 1.0, 0.0356, 0.3005, 0.07619, 1.0, 0.0356, 0.3005, 0.07619, 1.0, 0.0356, 0.3005, 0.07619, 1.0, 0.0356, 0.3005, 0.07619, 1.0, 0.0356, 0.3005, 0.07619, 1.0, 0.0356, 0.3005, 0.07619, 1.0, 0.0356, 0.3005, 0.07619, 1.0, 0.0356, 0.3005, 0.07619, 1.0, 0.0356, 0.3005, 0.07619, 1.0, 0.0356, 0.3005, 0.07619, 1.0, 0.0356, 0.3005, 0.07619, 1.0, 0.0356, 0.3005, 0.07619, 1.0, 0.0356, 0.3005, 0.07619, 1.0, 0.0356, 0.3005, 0.07619, 1.0, 0.0356, 0.3005, 0.07619, 1.0, 0.0356, 0.3005, 0.07619, 1.0, 0.0356, 0.3005, 0.07619, 1.0, 0.0356, 0.3005, 0.07619, 1.0, 0.0356, 0.3005, 0.07619, 1.0, 0.0356, 0.3005, 0.07619, 1.0, 0.0356, 0.3005, 0.07619, 1.0, 0.0356, 0.3005, 0.07619, 1.0, 0.0356, 0.3005, 0.07619, 1.0, 0.0356, 0.3005, 0.07619, 1.0, 0.0356, 0.3005, 0.07619, 1.0, 0.0356, 0.3005, 0.07619, 1.0, 0.0356, 0.3005, 0.07619, 1.0, 0.0356, 0.3005, 0.07619, 1.0, 0.0356, 0.3005, 0.07619, 1.0, 0.0356, 0.3005, 0.07619, 1.0, 0.0356, 0.3005, 0.07619, 1.0, 0.0356, 0.3005, 0.07619, 1.0, 0.0356, 0.3005, 0.07619, 1.0, 0.0356, 0.3005, 0.07619, 1.0, 0.0356, 0.3005, 0.07619, 1.0, 0.0356, 0.3005, 0.07619, 1.0])
me_cylinder_002.materials.append(mat_material_007)
me_cylinder_002.use_remesh_preserve_volume = False
me_cylinder_002.use_remesh_preserve_attributes = False
me_cylinder_002.use_mirror_vertex_groups = False
me_cylinder_002.update()
me_cylinder = bpy.data.meshes.new('Cylinder')
me_cylinder.from_pydata([(-0.4489, -0.316, 0.2202), (0.4635, -0.316, 0.2202), (0.007317, 0.5964, 0.2658), (0.2354, 0.1402, 0.2202), (-0.2208, 0.1402, 0.2202), (0.007317, -0.316, 0.3342), (-0.4489, -0.316, 0.2202), (0.4635, -0.316, 0.2202), (0.007317, 0.5964, 0.2658), (0.2354, 0.1402, 0.2202), (-0.2208, 0.1402, 0.2202), (0.007317, -0.316, 0.3342), (-0.4489, -0.316, 0.2095), (0.4635, -0.316, 0.2095), (0.007317, 0.5964, 0.2551), (0.2354, 0.1402, 0.2095), (-0.2208, 0.1402, 0.2095), (0.007317, -0.316, 0.3235), (0.1064, 0.003339, -0.1462), (0.1064, 0.003339, 0.06304), (0.1045, -0.01599, -0.1462), (0.1045, -0.01599, 0.06304), (0.09885, -0.03458, -0.1462), (0.09885, -0.03458, 0.06304), (0.08969, -0.0517, -0.1462), (0.08969, -0.0517, 0.06304), (0.07737, -0.06672, -0.1462), (0.07737, -0.06672, 0.06304), (0.06236, -0.07904, -0.1462), (0.06236, -0.07904, 0.06304), (0.04523, -0.08819, -0.1462), (0.04523, -0.08819, 0.06304), (0.02665, -0.09383, -0.1462), (0.02665, -0.09383, 0.06304), (0.007317, -0.09574, -0.1462), (0.007317, -0.09574, 0.06304), (-0.01201, -0.09383, -0.1462), (-0.01201, -0.09383, 0.06304), (-0.0306, -0.08819, -0.1462), (-0.0306, -0.08819, 0.06304), (-0.04773, -0.07904, -0.1462), (-0.04773, -0.07904, 0.06304), (-0.06274, -0.06672, -0.1462), (-0.06274, -0.06672, 0.06304), (-0.07506, -0.0517, -0.1462), (-0.07506, -0.0517, 0.06304), (-0.08422, -0.03458, -0.1462), (-0.08422, -0.03458, 0.06304), (-0.08985, -0.01599, -0.1462), (-0.08985, -0.01599, 0.06304), (-0.09176, 0.003339, -0.1462), (-0.09176, 0.003339, 0.06304), (-0.08985, 0.02267, -0.1462), (-0.08985, 0.02267, 0.06304), (-0.08422, 0.04125, -0.1462), (-0.08422, 0.04125, 0.06304), (-0.07506, 0.05838, -0.1462), (-0.07506, 0.05838, 0.06304), (-0.06274, 0.07339, -0.1462), (-0.06274, 0.07339, 0.06304), (-0.04773, 0.08572, -0.1462), (-0.04773, 0.08572, 0.06304), (-0.0306, 0.09487, -0.1462), (-0.0306, 0.09487, 0.06304), (-0.01201, 0.1005, -0.1462), (-0.01201, 0.1005, 0.06304), (0.007317, 0.1024, -0.1462), (0.007317, 0.1024, 0.06304), (0.02665, 0.1005, -0.1462), (0.02665, 0.1005, 0.06304), (0.04523, 0.09487, -0.1462), (0.04523, 0.09487, 0.06304), (0.06236, 0.08572, -0.1462), (0.06236, 0.08572, 0.06304), (0.07737, 0.07339, -0.1462), (0.07737, 0.07339, 0.06304), (0.08969, 0.05838, -0.1462), (0.08969, 0.05838, 0.06304), (0.09885, 0.04125, -0.1462), (0.09885, 0.04125, 0.06304), (0.1045, 0.02267, -0.1462), (0.1045, 0.02267, 0.06304)], [], [(5, 3, 1), (5, 4, 0), (4, 2, 5), (5, 2, 3), (11, 7, 9), (11, 10, 6), (10, 11, 8), (11, 9, 8), (17, 15, 13), (17, 12, 16), (16, 14, 17), (17, 14, 15), (7, 11, 17, 13), (6, 12, 17, 11), (10, 16, 12, 6), (10, 8, 14, 16), (8, 9, 15, 14), (9, 7, 13, 15), (18, 19, 21, 20), (20, 21, 23, 22), (22, 23, 25, 24), (24, 25, 27, 26), (26, 27, 29, 28), (28, 29, 31, 30), (30, 31, 33, 32), (32, 33, 35, 34), (34, 35, 37, 36), (36, 37, 39, 38), (38, 39, 41, 40), (40, 41, 43, 42), (42, 43, 45, 44), (44, 45, 47, 46), (46, 47, 49, 48), (48, 49, 51, 50), (50, 51, 53, 52), (52, 53, 55, 54), (54, 55, 57, 56), (56, 57, 59, 58), (58, 59, 61, 60), (60, 61, 63, 62), (62, 63, 65, 64), (64, 65, 67, 66), (66, 67, 69, 68), (68, 69, 71, 70), (70, 71, 73, 72), (72, 73, 75, 74), (74, 75, 77, 76), (76, 77, 79, 78), (21, 19, 81, 79, 77, 75, 73, 71, 69, 67, 65, 63, 61, 59, 57, 55, 53, 51, 49, 47, 45, 43, 41, 39, 37, 35, 33, 31, 29, 27, 25, 23), (78, 79, 81, 80), (80, 81, 19, 18), (18, 20, 22, 24, 26, 28, 30, 32, 34, 36, 38, 40, 42, 44, 46, 48, 50, 52, 54, 56, 58, 60, 62, 64, 66, 68, 70, 72, 74, 76, 78, 80)])
_uv = me_cylinder.uv_layers.new(name='UVMap')
_uv.uv.foreach_set('vector', [0.0, 0.0, 0.0, 0.0, 0.0, 0.0, 0.0, 0.0, 0.0, 0.0, 0.0, 0.0, 0.0, 0.0, 0.0, 0.0, 0.0, 0.0, 0.0, 0.0, 0.0, 0.0, 0.0, 0.0, 0.0, 0.0, 0.0, 0.0, 0.0, 0.0, 0.0, 0.0, 0.0, 0.0, 0.0, 0.0, 0.0, 0.0, 0.0, 0.0, 0.0, 0.0, 0.0, 0.0, 0.0, 0.0, 0.0, 0.0, 0.0, 0.0, 0.0, 0.0, 0.0, 0.0, 0.0, 0.0, 0.0, 0.0, 0.0, 0.0, 0.0, 0.0, 0.0, 0.0, 0.0, 0.0, 0.0, 0.0, 0.0, 0.0, 0.0, 0.0, 0.0, 0.0, 0.0, 0.0, 0.0, 0.0, 0.0, 0.0, 0.0, 0.0, 0.0, 0.0, 0.0, 0.0, 0.0, 0.0, 0.0, 0.0, 0.0, 0.0, 0.0, 0.0, 0.0, 0.0, 0.0, 0.0, 0.0, 0.0, 0.0, 0.0, 0.0, 0.0, 0.0, 0.0, 0.0, 0.0, 0.0, 0.0, 0.0, 0.0, 0.0, 0.0, 0.0, 0.0, 0.0, 0.0, 0.0, 0.0, 1.0, 0.5, 1.0, 1.0, 0.9688, 1.0, 0.9688, 0.5, 0.9688, 0.5, 0.9688, 1.0, 0.9375, 1.0, 0.9375, 0.5, 0.9375, 0.5, 0.9375, 1.0, 0.9062, 1.0, 0.9062, 0.5, 0.9062, 0.5, 0.9062, 1.0, 0.875, 1.0, 0.875, 0.5, 0.875, 0.5, 0.875, 1.0, 0.8438, 1.0, 0.8438, 0.5, 0.8438, 0.5, 0.8438, 1.0, 0.8125, 1.0, 0.8125, 0.5, 0.8125, 0.5, 0.8125, 1.0, 0.7812, 1.0, 0.7812, 0.5, 0.7812, 0.5, 0.7812, 1.0, 0.75, 1.0, 0.75, 0.5, 0.75, 0.5, 0.75, 1.0, 0.7188, 1.0, 0.7188, 0.5, 0.7188, 0.5, 0.7188, 1.0, 0.6875, 1.0, 0.6875, 0.5, 0.6875, 0.5, 0.6875, 1.0, 0.6562, 1.0, 0.6562, 0.5, 0.6562, 0.5, 0.6562, 1.0, 0.625, 1.0, 0.625, 0.5, 0.625, 0.5, 0.625, 1.0, 0.5938, 1.0, 0.5938, 0.5, 0.5938, 0.5, 0.5938, 1.0, 0.5625, 1.0, 0.5625, 0.5, 0.5625, 0.5, 0.5625, 1.0, 0.5312, 1.0, 0.5312, 0.5, 0.5312, 0.5, 0.5312, 1.0, 0.5, 1.0, 0.5, 0.5, 0.5, 0.5, 0.5, 1.0, 0.4688, 1.0, 0.4688, 0.5, 0.4688, 0.5, 0.4688, 1.0, 0.4375, 1.0, 0.4375, 0.5, 0.4375, 0.5, 0.4375, 1.0, 0.4062, 1.0, 0.4062, 0.5, 0.4062, 0.5, 0.4062, 1.0, 0.375, 1.0, 0.375, 0.5, 0.375, 0.5, 0.375, 1.0, 0.3438, 1.0, 0.3438, 0.5, 0.3438, 0.5, 0.3438, 1.0, 0.3125, 1.0, 0.3125, 0.5, 0.3125, 0.5, 0.3125, 1.0, 0.2812, 1.0, 0.2812, 0.5, 0.2812, 0.5, 0.2812, 1.0, 0.25, 1.0, 0.25, 0.5, 0.25, 0.5, 0.25, 1.0, 0.2188, 1.0, 0.2188, 0.5, 0.2188, 0.5, 0.2188, 1.0, 0.1875, 1.0, 0.1875, 0.5, 0.1875, 0.5, 0.1875, 1.0, 0.1562, 1.0, 0.1562, 0.5, 0.1562, 0.5, 0.1562, 1.0, 0.125, 1.0, 0.125, 0.5, 0.125, 0.5, 0.125, 1.0, 0.09375, 1.0, 0.09375, 0.5, 0.09375, 0.5, 0.09375, 1.0, 0.0625, 1.0, 0.0625, 0.5, 0.2968, 0.4854, 0.25, 0.49, 0.2032, 0.4854, 0.1582, 0.4717, 0.1167, 0.4496, 0.08029, 0.4197, 0.05045, 0.3833, 0.02827, 0.3418, 0.01461, 0.2968, 0.01, 0.25, 0.01461, 0.2032, 0.02827, 0.1582, 0.05045, 0.1167, 0.08029, 0.08029, 0.1167, 0.05045, 0.1582, 0.02827, 0.2032, 0.01461, 0.25, 0.01, 0.2968, 0.01461, 0.3418, 0.02827, 0.3833, 0.05045, 0.4197, 0.08029, 0.4496, 0.1167, 0.4717, 0.1582, 0.4854, 0.2032, 0.49, 0.25, 0.4854, 0.2968, 0.4717, 0.3418, 0.4496, 0.3833, 0.4197, 0.4197, 0.3833, 0.4496, 0.3418, 0.4717, 0.0625, 0.5, 0.0625, 1.0, 0.03125, 1.0, 0.03125, 0.5, 0.03125, 0.5, 0.03125, 1.0, 0.0, 1.0, 0.0, 0.5, 0.75, 0.49, 0.7968, 0.4854, 0.8418, 0.4717, 0.8833, 0.4496, 0.9197, 0.4197, 0.9496, 0.3833, 0.9717, 0.3418, 0.9854, 0.2968, 0.99, 0.25, 0.9854, 0.2032, 0.9717, 0.1582, 0.9496, 0.1167, 0.9197, 0.08029, 0.8833, 0.05045, 0.8418, 0.02827, 0.7968, 0.01461, 0.75, 0.01, 0.7032, 0.01461, 0.6582, 0.02827, 0.6167, 0.05045, 0.5803, 0.08029, 0.5504, 0.1167, 0.5283, 0.1582, 0.5146, 0.2032, 0.51, 0.25, 0.5146, 0.2968, 0.5283, 0.3418, 0.5504, 0.3833, 0.5803, 0.4197, 0.6167, 0.4496, 0.6582, 0.4717, 0.7032, 0.4854])
_ca = me_cylinder.color_attributes.new('Col', 'BYTE_COLOR', 'CORNER')
_ca.data.foreach_set('color', [0.7991, 0.0, 0.01229, 1.0, 0.7991, 0.0, 0.01229, 1.0, 0.7991, 0.0, 0.01229, 1.0, 0.7991, 0.0, 0.01229, 1.0, 0.7991, 0.0, 0.01229, 1.0, 0.7991, 0.0, 0.01229, 1.0, 0.7991, 0.0, 0.01229, 1.0, 0.7991, 0.0, 0.01229, 1.0, 0.7991, 0.0, 0.01229, 1.0, 0.7991, 0.0, 0.01229, 1.0, 0.7991, 0.0, 0.01229, 1.0, 0.7991, 0.0, 0.01229, 1.0, 0.7991, 0.0, 0.01229, 1.0, 0.7991, 0.0, 0.01229, 1.0, 0.7991, 0.0, 0.01229, 1.0, 0.7991, 0.0, 0.01229, 1.0, 0.7991, 0.0, 0.01229, 1.0, 0.7991, 0.0, 0.01229, 1.0, 0.7991, 0.0, 0.01229, 1.0, 0.7991, 0.0, 0.01229, 1.0, 0.7991, 0.0, 0.01229, 1.0, 0.7991, 0.0, 0.01229, 1.0, 0.7991, 0.0, 0.01229, 1.0, 0.7991, 0.0, 0.01229, 1.0, 0.7991, 0.0, 0.01229, 1.0, 0.7991, 0.0, 0.01229, 1.0, 0.7991, 0.0, 0.01229, 1.0, 0.7991, 0.0, 0.01229, 1.0, 0.7991, 0.0, 0.01229, 1.0, 0.7991, 0.0, 0.01229, 1.0, 0.7991, 0.0, 0.01229, 1.0, 0.7991, 0.0, 0.01229, 1.0, 0.7991, 0.0, 0.01229, 1.0, 0.7991, 0.0, 0.01229, 1.0, 0.7991, 0.0, 0.01229, 1.0, 0.7991, 0.0, 0.01229, 1.0, 0.7991, 0.0, 0.01229, 1.0, 0.7991, 0.0, 0.01229, 1.0, 0.7991, 0.0, 0.01229, 1.0, 0.7991, 0.0, 0.01229, 1.0, 0.7991, 0.0, 0.01229, 1.0, 0.7991, 0.0, 0.01229, 1.0, 0.7991, 0.0, 0.01229, 1.0, 0.7991, 0.0, 0.01229, 1.0, 0.7991, 0.0, 0.01229, 1.0, 0.7991, 0.0, 0.01229, 1.0, 0.7991, 0.0, 0.01229, 1.0, 0.7991, 0.0, 0.01229, 1.0, 0.7991, 0.0, 0.01229, 1.0, 0.7991, 0.0, 0.01229, 1.0, 0.7991, 0.0, 0.01229, 1.0, 0.7991, 0.0, 0.01229, 1.0, 0.7991, 0.0, 0.01229, 1.0, 0.7991, 0.0, 0.01229, 1.0, 0.7991, 0.0, 0.01229, 1.0, 0.7991, 0.0, 0.01229, 1.0, 0.7991, 0.0, 0.01229, 1.0, 0.7991, 0.0, 0.01229, 1.0, 0.7991, 0.0, 0.01229, 1.0, 0.7991, 0.0, 0.01229, 1.0, 0.15, 0.5089, 0.7991, 1.0, 0.15, 0.5089, 0.7991, 1.0, 0.15, 0.5089, 0.7991, 1.0, 0.15, 0.5089, 0.7991, 1.0, 0.15, 0.5089, 0.7991, 1.0, 0.15, 0.5089, 0.7991, 1.0, 0.15, 0.5089, 0.7991, 1.0, 0.15, 0.5089, 0.7991, 1.0, 0.15, 0.5089, 0.7991, 1.0, 0.15, 0.5089, 0.7991, 1.0, 0.15, 0.5089, 0.7991, 1.0, 0.15, 0.5089, 0.7991, 1.0, 0.15, 0.5089, 0.7991, 1.0, 0.15, 0.5089, 0.7991, 1.0, 0.15, 0.5089, 0.7991, 1.0, 0.15, 0.5089, 0.7991, 1.0, 0.15, 0.5089, 0.7991, 1.0, 0.15, 0.5089, 0.7991, 1.0, 0.15, 0.5089, 0.7991, 1.0, 0.15, 0.5089, 0.7991, 1.0, 0.15, 0.5089, 0.7991, 1.0, 0.15, 0.5089, 0.7991, 1.0, 0.15, 0.5089, 0.7991, 1.0, 0.15, 0.5089, 0.7991, 1.0, 0.15, 0.5089, 0.7991, 1.0, 0.15, 0.5089, 0.7991, 1.0, 0.15, 0.5089, 0.7991, 1.0, 0.15, 0.5089, 0.7991, 1.0, 0.15, 0.5089, 0.7991, 1.0, 0.15, 0.5089, 0.7991, 1.0, 0.15, 0.5089, 0.7991, 1.0, 0.15, 0.5089, 0.7991, 1.0, 0.15, 0.5089, 0.7991, 1.0, 0.15, 0.5089, 0.7991, 1.0, 0.15, 0.5089, 0.7991, 1.0, 0.15, 0.5089, 0.7991, 1.0, 0.15, 0.5089, 0.7991, 1.0, 0.15, 0.5089, 0.7991, 1.0, 0.15, 0.5089, 0.7991, 1.0, 0.15, 0.5089, 0.7991, 1.0, 0.15, 0.5089, 0.7991, 1.0, 0.15, 0.5089, 0.7991, 1.0, 0.15, 0.5089, 0.7991, 1.0, 0.15, 0.5089, 0.7991, 1.0, 0.15, 0.5089, 0.7991, 1.0, 0.15, 0.5089, 0.7991, 1.0, 0.15, 0.5089, 0.7991, 1.0, 0.15, 0.5089, 0.7991, 1.0, 0.15, 0.5089, 0.7991, 1.0, 0.15, 0.5089, 0.7991, 1.0, 0.15, 0.5089, 0.7991, 1.0, 0.15, 0.5089, 0.7991, 1.0, 0.15, 0.5089, 0.7991, 1.0, 0.15, 0.5089, 0.7991, 1.0, 0.15, 0.5089, 0.7991, 1.0, 0.15, 0.5089, 0.7991, 1.0, 0.15, 0.5089, 0.7991, 1.0, 0.15, 0.5089, 0.7991, 1.0, 0.15, 0.5089, 0.7991, 1.0, 0.15, 0.5089, 0.7991, 1.0, 0.15, 0.5089, 0.7991, 1.0, 0.15, 0.5089, 0.7991, 1.0, 0.15, 0.5089, 0.7991, 1.0, 0.15, 0.5089, 0.7991, 1.0, 0.15, 0.5089, 0.7991, 1.0, 0.15, 0.5089, 0.7991, 1.0, 0.15, 0.5089, 0.7991, 1.0, 0.15, 0.5089, 0.7991, 1.0, 0.15, 0.5089, 0.7991, 1.0, 0.15, 0.5089, 0.7991, 1.0, 0.15, 0.5089, 0.7991, 1.0, 0.15, 0.5089, 0.7991, 1.0, 0.15, 0.5089, 0.7991, 1.0, 0.15, 0.5089, 0.7991, 1.0, 0.15, 0.5089, 0.7991, 1.0, 0.15, 0.5089, 0.7991, 1.0, 0.15, 0.5089, 0.7991, 1.0, 0.15, 0.5089, 0.7991, 1.0, 0.15, 0.5089, 0.7991, 1.0, 0.15, 0.5089, 0.7991, 1.0, 0.15, 0.5089, 0.7991, 1.0, 0.15, 0.5089, 0.7991, 1.0, 0.15, 0.5089, 0.7991, 1.0, 0.15, 0.5089, 0.7991, 1.0, 0.15, 0.5089, 0.7991, 1.0, 0.15, 0.5089, 0.7991, 1.0, 0.15, 0.5089, 0.7991, 1.0, 0.15, 0.5089, 0.7991, 1.0, 0.15, 0.5089, 0.7991, 1.0, 0.15, 0.5089, 0.7991, 1.0, 0.15, 0.5089, 0.7991, 1.0, 0.15, 0.5089, 0.7991, 1.0, 0.15, 0.5089, 0.7991, 1.0, 0.15, 0.5089, 0.7991, 1.0, 0.15, 0.5089, 0.7991, 1.0, 0.15, 0.5089, 0.7991, 1.0, 0.15, 0.5089, 0.7991, 1.0, 0.15, 0.5089, 0.7991, 1.0, 0.15, 0.5089, 0.7991, 1.0, 0.15, 0.5089, 0.7991, 1.0, 0.15, 0.5089, 0.7991, 1.0, 0.15, 0.5089, 0.7991, 1.0, 0.15, 0.5089, 0.7991, 1.0, 0.15, 0.5089, 0.7991, 1.0, 0.15, 0.5089, 0.7991, 1.0, 0.15, 0.5089, 0.7991, 1.0, 0.15, 0.5089, 0.7991, 1.0, 0.15, 0.5089, 0.7991, 1.0, 0.15, 0.5089, 0.7991, 1.0, 0.15, 0.5089, 0.7991, 1.0, 0.15, 0.5089, 0.7991, 1.0, 0.15, 0.5089, 0.7991, 1.0, 0.15, 0.5089, 0.7991, 1.0, 0.15, 0.5089, 0.7991, 1.0, 0.15, 0.5089, 0.7991, 1.0, 0.15, 0.5089, 0.7991, 1.0, 0.15, 0.5089, 0.7991, 1.0, 0.15, 0.5089, 0.7991, 1.0, 0.15, 0.5089, 0.7991, 1.0, 0.15, 0.5089, 0.7991, 1.0, 0.15, 0.5089, 0.7991, 1.0, 0.15, 0.5089, 0.7991, 1.0, 0.15, 0.5089, 0.7991, 1.0, 0.15, 0.5089, 0.7991, 1.0, 0.15, 0.5089, 0.7991, 1.0, 0.15, 0.5089, 0.7991, 1.0, 0.15, 0.5089, 0.7991, 1.0, 0.15, 0.5089, 0.7991, 1.0, 0.15, 0.5089, 0.7991, 1.0, 0.15, 0.5089, 0.7991, 1.0, 0.15, 0.5089, 0.7991, 1.0, 0.15, 0.5089, 0.7991, 1.0, 0.15, 0.5089, 0.7991, 1.0, 0.15, 0.5089, 0.7991, 1.0, 0.15, 0.5089, 0.7991, 1.0, 0.15, 0.5089, 0.7991, 1.0, 0.15, 0.5089, 0.7991, 1.0, 0.15, 0.5089, 0.7991, 1.0, 0.15, 0.5089, 0.7991, 1.0, 0.15, 0.5089, 0.7991, 1.0, 0.15, 0.5089, 0.7991, 1.0, 0.15, 0.5089, 0.7991, 1.0, 0.15, 0.5089, 0.7991, 1.0, 0.15, 0.5089, 0.7991, 1.0, 0.15, 0.5089, 0.7991, 1.0, 0.15, 0.5089, 0.7991, 1.0, 0.15, 0.5089, 0.7991, 1.0, 0.15, 0.5089, 0.7991, 1.0, 0.15, 0.5089, 0.7991, 1.0, 0.15, 0.5089, 0.7991, 1.0, 0.15, 0.5089, 0.7991, 1.0, 0.15, 0.5089, 0.7991, 1.0, 0.15, 0.5089, 0.7991, 1.0, 0.15, 0.5089, 0.7991, 1.0, 0.15, 0.5089, 0.7991, 1.0, 0.15, 0.5089, 0.7991, 1.0, 0.15, 0.5089, 0.7991, 1.0, 0.15, 0.5089, 0.7991, 1.0, 0.15, 0.5089, 0.7991, 1.0, 0.15, 0.5089, 0.7991, 1.0, 0.15, 0.5089, 0.7991, 1.0, 0.15, 0.5089, 0.7991, 1.0, 0.15, 0.5089, 0.7991, 1.0, 0.15, 0.5089, 0.7991, 1.0, 0.15, 0.5089, 0.7991, 1.0, 0.15, 0.5089, 0.7991, 1.0, 0.15, 0.5089, 0.7991, 1.0, 0.15, 0.5089, 0.7991, 1.0, 0.15, 0.5089, 0.7991, 1.0, 0.15, 0.5089, 0.7991, 1.0, 0.15, 0.5089, 0.7991, 1.0, 0.15, 0.5089, 0.7991, 1.0, 0.15, 0.5089, 0.7991, 1.0, 0.15, 0.5089, 0.7991, 1.0, 0.15, 0.5089, 0.7991, 1.0, 0.15, 0.5089, 0.7991, 1.0, 0.15, 0.5089, 0.7991, 1.0, 0.15, 0.5089, 0.7991, 1.0, 0.15, 0.5089, 0.7991, 1.0, 0.15, 0.5089, 0.7991, 1.0, 0.15, 0.5089, 0.7991, 1.0, 0.15, 0.5089, 0.7991, 1.0, 0.15, 0.5089, 0.7991, 1.0, 0.15, 0.5089, 0.7991, 1.0, 0.15, 0.5089, 0.7991, 1.0, 0.15, 0.5089, 0.7991, 1.0, 0.15, 0.5089, 0.7991, 1.0, 0.15, 0.5089, 0.7991, 1.0, 0.15, 0.5089, 0.7991, 1.0, 0.15, 0.5089, 0.7991, 1.0, 0.15, 0.5089, 0.7991, 1.0, 0.15, 0.5089, 0.7991, 1.0])
me_cylinder.materials.append(mat_material_001)
me_cylinder.use_remesh_preserve_volume = False
me_cylinder.use_remesh_preserve_attributes = False
me_cylinder.use_mirror_vertex_groups = False
me_cylinder.update()
me_torus = bpy.data.meshes.new('Torus')
me_torus.from_pydata([(0.9306, -3.888e-08, -0.1846), (0.9161, -0.05128, -0.1817), (0.8766, -0.08881, -0.1739), (0.8227, -0.1026, -0.1632), (0.7687, -0.08881, -0.1525), (0.7292, -0.05128, -0.1447), (0.7148, -3.888e-08, -0.1418), (0.7292, 0.05128, -0.1447), (0.7687, 0.08881, -0.1525), (0.8227, 0.1026, -0.1632), (0.8766, 0.08881, -0.1739), (0.9161, 0.05128, -0.1817), (0.9256, -5.102e-08, 0.1615), (0.9112, -0.05128, 0.159), (0.8719, -0.08881, 0.1521), (0.8183, -0.1026, 0.1428), (0.7646, -0.08881, 0.1334), (0.7253, -0.05128, 0.1265), (0.711, -5.102e-08, 0.124), (0.7253, 0.05128, 0.1265), (0.7646, 0.08881, 0.1334), (0.8183, 0.1026, 0.1428), (0.8719, 0.08881, 0.1521), (0.9112, 0.05128, 0.159), (0.7797, -5.102e-08, 0.483), (0.7676, -0.05128, 0.4755), (0.7345, -0.08881, 0.455), (0.6893, -0.1026, 0.427), (0.6441, -0.08881, 0.399), (0.611, -0.05128, 0.3785), (0.5989, -5.102e-08, 0.371), (0.611, 0.05128, 0.3785), (0.6441, 0.08881, 0.399), (0.6893, 0.1026, 0.427), (0.7345, 0.08881, 0.455), (0.7676, 0.05128, 0.4755), (0.5151, -8.923e-08, 0.7309), (0.5071, -0.05128, 0.7196), (0.4853, -0.08881, 0.6886), (0.4554, -0.1026, 0.6462), (0.4255, -0.08881, 0.6038), (0.4037, -0.05128, 0.5728), (0.3957, -5.102e-08, 0.5614), (0.4037, 0.05128, 0.5728), (0.4255, 0.08881, 0.6038), (0.4554, 0.1026, 0.6462), (0.4853, 0.08881, 0.6886), (0.5071, 0.05128, 0.7196), (0.1721, -8.923e-08, 0.8676), (0.1694, -0.05128, 0.8541), (0.1621, -0.08881, 0.8173), (0.1522, -0.1026, 0.767), (0.1422, -0.08881, 0.7167), (0.1349, -0.05128, 0.6799), (0.1322, -8.923e-08, 0.6664), (0.1349, 0.05128, 0.6799), (0.1422, 0.08881, 0.7167), (0.1522, 0.1026, 0.767), (0.1621, 0.08881, 0.8173), (0.1694, 0.05128, 0.8541), (-0.1971, -8.923e-08, 0.8722), (-0.194, -0.05128, 0.8587), (-0.1857, -0.08881, 0.8216), (-0.1743, -0.1026, 0.7711), (-0.1628, -0.08881, 0.7205), (-0.1545, -0.05128, 0.6835), (-0.1514, -5.102e-08, 0.67), (-0.1545, 0.05128, 0.6835), (-0.1628, 0.08881, 0.7205), (-0.1743, 0.1026, 0.7711), (-0.1857, 0.08881, 0.8216), (-0.194, 0.05128, 0.8587), (-0.5363, -5.102e-08, 0.744), (-0.528, -0.05128, 0.7325), (-0.5052, -0.08881, 0.7009), (-0.4741, -0.1026, 0.6578), (-0.443, -0.08881, 0.6146), (-0.4203, -0.05128, 0.583), (-0.4119, -5.102e-08, 0.5715), (-0.4203, 0.05128, 0.583), (-0.443, 0.08881, 0.6146), (-0.4741, 0.1026, 0.6578), (-0.5052, 0.08881, 0.7009), (-0.528, 0.05128, 0.7325), (-0.7939, -5.102e-08, 0.5026), (-0.7815, -0.05128, 0.4948), (-0.7478, -0.08881, 0.4734), (-0.7018, -0.1026, 0.4443), (-0.6558, -0.08881, 0.4152), (-0.6221, -0.05128, 0.3938), (-0.6098, -5.102e-08, 0.386), (-0.6221, 0.05128, 0.3938), (-0.6558, 0.08881, 0.4152), (-0.7018, 0.1026, 0.4443), (-0.7478, 0.08881, 0.4734), (-0.7815, 0.05128, 0.4948), (-0.9306, -3.888e-08, 0.1846), (-0.9161, -0.05128, 0.1817), (-0.8766, -0.08881, 0.1739), (-0.8227, -0.1026, 0.1632), (-0.7687, -0.08881, 0.1525), (-0.7292, -0.05128, 0.1447), (-0.7148, -3.888e-08, 0.1418), (-0.7292, 0.05128, 0.1447), (-0.7687, 0.08881, 0.1525), (-0.8227, 0.1026, 0.1632), (-0.8766, 0.08881, 0.1739), (-0.9161, 0.05128, 0.1817), (-0.9256, -1.282e-08, -0.1615), (-0.9112, -0.05128, -0.159), (-0.8719, -0.08881, -0.1521), (-0.8183, -0.1026, -0.1428), (-0.7646, -0.08881, -0.1334), (-0.7253, -0.05128, -0.1265), (-0.711, -3.192e-08, -0.124), (-0.7253, 0.05128, -0.1265), (-0.7646, 0.08881, -0.1334), (-0.8183, 0.1026, -0.1428), (-0.8719, 0.08881, -0.1521), (-0.9112, 0.05128, -0.159), (-0.7797, -1.282e-08, -0.483), (-0.7676, -0.05128, -0.4755), (-0.7345, -0.08881, -0.455), (-0.6893, -0.1026, -0.427), (-0.6441, -0.08881, -0.399), (-0.611, -0.05128, -0.3785), (-0.5989, -1.282e-08, -0.371), (-0.611, 0.05128, -0.3785), (-0.6441, 0.08881, -0.399), (-0.6893, 0.1026, -0.427), (-0.7345, 0.08881, -0.455), (-0.7676, 0.05128, -0.4755), (-0.5151, -1.282e-08, -0.7309), (-0.5071, -0.05128, -0.7196), (-0.4853, -0.08881, -0.6886), (-0.4554, -0.1026, -0.6462), (-0.4255, -0.08881, -0.6038), (-0.4037, -0.05128, -0.5728), (-0.3957, -1.282e-08, -0.5614), (-0.4037, 0.05128, -0.5728), (-0.4255, 0.08881, -0.6038), (-0.4554, 0.1026, -0.6462), (-0.4853, 0.08881, -0.6886), (-0.5071, 0.05128, -0.7196), (-0.1721, -1.282e-08, -0.8676), (-0.1694, -0.05128, -0.8541), (-0.1621, -0.08881, -0.8173), (-0.1522, -0.1026, -0.767), (-0.1422, -0.08881, -0.7167), (-0.1349, -0.05128, -0.6799), (-0.1322, -1.282e-08, -0.6664), (-0.1349, 0.05128, -0.6799), (-0.1422, 0.08881, -0.7167), (-0.1522, 0.1026, -0.767), (-0.1621, 0.08881, -0.8173), (-0.1694, 0.05128, -0.8541), (0.1971, -1.282e-08, -0.8722), (0.194, -0.05128, -0.8587), (0.1857, -0.08881, -0.8216), (0.1743, -0.1026, -0.7711), (0.1628, -0.08881, -0.7205), (0.1545, -0.05128, -0.6835), (0.1514, -1.282e-08, -0.67), (0.1545, 0.05128, -0.6835), (0.1628, 0.08881, -0.7205), (0.1743, 0.1026, -0.7711), (0.1857, 0.08881, -0.8216), (0.194, 0.05128, -0.8587), (0.5363, -1.282e-08, -0.744), (0.528, -0.05128, -0.7325), (0.5052, -0.08881, -0.7009), (0.4741, -0.1026, -0.6578), (0.443, -0.08881, -0.6146), (0.4203, -0.05128, -0.583), (0.4119, -1.282e-08, -0.5715), (0.4203, 0.05128, -0.583), (0.443, 0.08881, -0.6146), (0.4741, 0.1026, -0.6578), (0.5052, 0.08881, -0.7009), (0.528, 0.05128, -0.7325), (0.7939, -1.282e-08, -0.5026), (0.7815, -0.05128, -0.4948), (0.7478, -0.08881, -0.4734), (0.7018, -0.1026, -0.4443), (0.6558, -0.08881, -0.4152), (0.6221, -0.05128, -0.3938), (0.6098, -3.192e-08, -0.386), (0.6221, 0.05128, -0.3938), (0.6558, 0.08881, -0.4152), (0.7018, 0.1026, -0.4443), (0.7478, 0.08881, -0.4734), (0.7815, 0.05128, -0.4948)], [], [(0, 12, 13, 1), (1, 13, 14, 2), (2, 14, 15, 3), (3, 15, 16, 4), (4, 16, 17, 5), (5, 17, 18, 6), (6, 18, 19, 7), (7, 19, 20, 8), (8, 20, 21, 9), (9, 21, 22, 10), (10, 22, 23, 11), (11, 23, 12, 0), (12, 24, 25, 13), (13, 25, 26, 14), (14, 26, 27, 15), (15, 27, 28, 16), (16, 28, 29, 17), (17, 29, 30, 18), (18, 30, 31, 19), (19, 31, 32, 20), (20, 32, 33, 21), (21, 33, 34, 22), (22, 34, 35, 23), (23, 35, 24, 12), (24, 36, 37, 25), (25, 37, 38, 26), (26, 38, 39, 27), (27, 39, 40, 28), (28, 40, 41, 29), (29, 41, 42, 30), (30, 42, 43, 31), (31, 43, 44, 32), (32, 44, 45, 33), (33, 45, 46, 34), (34, 46, 47, 35), (35, 47, 36, 24), (36, 48, 49, 37), (37, 49, 50, 38), (38, 50, 51, 39), (39, 51, 52, 40), (40, 52, 53, 41), (41, 53, 54, 42), (42, 54, 55, 43), (43, 55, 56, 44), (44, 56, 57, 45), (45, 57, 58, 46), (46, 58, 59, 47), (47, 59, 48, 36), (48, 60, 61, 49), (49, 61, 62, 50), (50, 62, 63, 51), (51, 63, 64, 52), (52, 64, 65, 53), (53, 65, 66, 54), (54, 66, 67, 55), (55, 67, 68, 56), (56, 68, 69, 57), (57, 69, 70, 58), (58, 70, 71, 59), (59, 71, 60, 48), (60, 72, 73, 61), (61, 73, 74, 62), (62, 74, 75, 63), (63, 75, 76, 64), (64, 76, 77, 65), (65, 77, 78, 66), (66, 78, 79, 67), (67, 79, 80, 68), (68, 80, 81, 69), (69, 81, 82, 70), (70, 82, 83, 71), (71, 83, 72, 60), (72, 84, 85, 73), (73, 85, 86, 74), (74, 86, 87, 75), (75, 87, 88, 76), (76, 88, 89, 77), (77, 89, 90, 78), (78, 90, 91, 79), (79, 91, 92, 80), (80, 92, 93, 81), (81, 93, 94, 82), (82, 94, 95, 83), (83, 95, 84, 72), (84, 96, 97, 85), (85, 97, 98, 86), (86, 98, 99, 87), (87, 99, 100, 88), (88, 100, 101, 89), (89, 101, 102, 90), (90, 102, 103, 91), (91, 103, 104, 92), (92, 104, 105, 93), (93, 105, 106, 94), (94, 106, 107, 95), (95, 107, 96, 84), (96, 108, 109, 97), (97, 109, 110, 98), (98, 110, 111, 99), (99, 111, 112, 100), (100, 112, 113, 101), (101, 113, 114, 102), (102, 114, 115, 103), (103, 115, 116, 104), (104, 116, 117, 105), (105, 117, 118, 106), (106, 118, 119, 107), (107, 119, 108, 96), (108, 120, 121, 109), (109, 121, 122, 110), (110, 122, 123, 111), (111, 123, 124, 112), (112, 124, 125, 113), (113, 125, 126, 114), (114, 126, 127, 115), (115, 127, 128, 116), (116, 128, 129, 117), (117, 129, 130, 118), (118, 130, 131, 119), (119, 131, 120, 108), (120, 132, 133, 121), (121, 133, 134, 122), (122, 134, 135, 123), (123, 135, 136, 124), (124, 136, 137, 125), (125, 137, 138, 126), (126, 138, 139, 127), (127, 139, 140, 128), (128, 140, 141, 129), (129, 141, 142, 130), (130, 142, 143, 131), (131, 143, 132, 120), (132, 144, 145, 133), (133, 145, 146, 134), (134, 146, 147, 135), (135, 147, 148, 136), (136, 148, 149, 137), (137, 149, 150, 138), (138, 150, 151, 139), (139, 151, 152, 140), (140, 152, 153, 141), (141, 153, 154, 142), (142, 154, 155, 143), (143, 155, 144, 132), (144, 156, 157, 145), (145, 157, 158, 146), (146, 158, 159, 147), (147, 159, 160, 148), (148, 160, 161, 149), (149, 161, 162, 150), (150, 162, 163, 151), (151, 163, 164, 152), (152, 164, 165, 153), (153, 165, 166, 154), (154, 166, 167, 155), (155, 167, 156, 144), (156, 168, 169, 157), (157, 169, 170, 158), (158, 170, 171, 159), (159, 171, 172, 160), (160, 172, 173, 161), (161, 173, 174, 162), (162, 174, 175, 163), (163, 175, 176, 164), (164, 176, 177, 165), (165, 177, 178, 166), (166, 178, 179, 167), (167, 179, 168, 156), (168, 180, 181, 169), (169, 181, 182, 170), (170, 182, 183, 171), (171, 183, 184, 172), (172, 184, 185, 173), (173, 185, 186, 174), (174, 186, 187, 175), (175, 187, 188, 176), (176, 188, 189, 177), (177, 189, 190, 178), (178, 190, 191, 179), (179, 191, 180, 168), (180, 0, 1, 181), (181, 1, 2, 182), (182, 2, 3, 183), (183, 3, 4, 184), (184, 4, 5, 185), (185, 5, 6, 186), (186, 6, 7, 187), (187, 7, 8, 188), (188, 8, 9, 189), (189, 9, 10, 190), (190, 10, 11, 191), (191, 11, 0, 180)])
_uv = me_torus.uv_layers.new(name='UVMap')
_uv.uv.foreach_set('vector', [0.5, 0.5, 0.5625, 0.5, 0.5625, 0.5833, 0.5, 0.5833, 0.5, 0.5833, 0.5625, 0.5833, 0.5625, 0.6667, 0.5, 0.6667, 0.5, 0.6667, 0.5625, 0.6667, 0.5625, 0.75, 0.5, 0.75, 0.5, 0.75, 0.5625, 0.75, 0.5625, 0.8333, 0.5, 0.8333, 0.5, 0.8333, 0.5625, 0.8333, 0.5625, 0.9167, 0.5, 0.9167, 0.5, 0.9167, 0.5625, 0.9167, 0.5625, 1.0, 0.5, 1.0, 0.5, 2.22e-16, 0.5625, 2.22e-16, 0.5625, 0.08333, 0.5, 0.08333, 0.5, 0.08333, 0.5625, 0.08333, 0.5625, 0.1667, 0.5, 0.1667, 0.5, 0.1667, 0.5625, 0.1667, 0.5625, 0.25, 0.5, 0.25, 0.5, 0.25, 0.5625, 0.25, 0.5625, 0.3333, 0.5, 0.3333, 0.5, 0.3333, 0.5625, 0.3333, 0.5625, 0.4167, 0.5, 0.4167, 0.5, 0.4167, 0.5625, 0.4167, 0.5625, 0.5, 0.5, 0.5, 0.5625, 0.5, 0.625, 0.5, 0.625, 0.5833, 0.5625, 0.5833, 0.5625, 0.5833, 0.625, 0.5833, 0.625, 0.6667, 0.5625, 0.6667, 0.5625, 0.6667, 0.625, 0.6667, 0.625, 0.75, 0.5625, 0.75, 0.5625, 0.75, 0.625, 0.75, 0.625, 0.8333, 0.5625, 0.8333, 0.5625, 0.8333, 0.625, 0.8333, 0.625, 0.9167, 0.5625, 0.9167, 0.5625, 0.9167, 0.625, 0.9167, 0.625, 1.0, 0.5625, 1.0, 0.5625, 2.22e-16, 0.625, 2.22e-16, 0.625, 0.08333, 0.5625, 0.08333, 0.5625, 0.08333, 0.625, 0.08333, 0.625, 0.1667, 0.5625, 0.1667, 0.5625, 0.1667, 0.625, 0.1667, 0.625, 0.25, 0.5625, 0.25, 0.5625, 0.25, 0.625, 0.25, 0.625, 0.3333, 0.5625, 0.3333, 0.5625, 0.3333, 0.625, 0.3333, 0.625, 0.4167, 0.5625, 0.4167, 0.5625, 0.4167, 0.625, 0.4167, 0.625, 0.5, 0.5625, 0.5, 0.625, 0.5, 0.6875, 0.5, 0.6875, 0.5833, 0.625, 0.5833, 0.625, 0.5833, 0.6875, 0.5833, 0.6875, 0.6667, 0.625, 0.6667, 0.625, 0.6667, 0.6875, 0.6667, 0.6875, 0.75, 0.625, 0.75, 0.625, 0.75, 0.6875, 0.75, 0.6875, 0.8333, 0.625, 0.8333, 0.625, 0.8333, 0.6875, 0.8333, 0.6875, 0.9167, 0.625, 0.9167, 0.625, 0.9167, 0.6875, 0.9167, 0.6875, 1.0, 0.625, 1.0, 0.625, 2.22e-16, 0.6875, 2.22e-16, 0.6875, 0.08333, 0.625, 0.08333, 0.625, 0.08333, 0.6875, 0.08333, 0.6875, 0.1667, 0.625, 0.1667, 0.625, 0.1667, 0.6875, 0.1667, 0.6875, 0.25, 0.625, 0.25, 0.625, 0.25, 0.6875, 0.25, 0.6875, 0.3333, 0.625, 0.3333, 0.625, 0.3333, 0.6875, 0.3333, 0.6875, 0.4167, 0.625, 0.4167, 0.625, 0.4167, 0.6875, 0.4167, 0.6875, 0.5, 0.625, 0.5, 0.6875, 0.5, 0.75, 0.5, 0.75, 0.5833, 0.6875, 0.5833, 0.6875, 0.5833, 0.75, 0.5833, 0.75, 0.6667, 0.6875, 0.6667, 0.6875, 0.6667, 0.75, 0.6667, 0.75, 0.75, 0.6875, 0.75, 0.6875, 0.75, 0.75, 0.75, 0.75, 0.8333, 0.6875, 0.8333, 0.6875, 0.8333, 0.75, 0.8333, 0.75, 0.9167, 0.6875, 0.9167, 0.6875, 0.9167, 0.75, 0.9167, 0.75, 1.0, 0.6875, 1.0, 0.6875, 2.22e-16, 0.75, 2.22e-16, 0.75, 0.08333, 0.6875, 0.08333, 0.6875, 0.08333, 0.75, 0.08333, 0.75, 0.1667, 0.6875, 0.1667, 0.6875, 0.1667, 0.75, 0.1667, 0.75, 0.25, 0.6875, 0.25, 0.6875, 0.25, 0.75, 0.25, 0.75, 0.3333, 0.6875, 0.3333, 0.6875, 0.3333, 0.75, 0.3333, 0.75, 0.4167, 0.6875, 0.4167, 0.6875, 0.4167, 0.75, 0.4167, 0.75, 0.5, 0.6875, 0.5, 0.75, 0.5, 0.8125, 0.5, 0.8125, 0.5833, 0.75, 0.5833, 0.75, 0.5833, 0.8125, 0.5833, 0.8125, 0.6667, 0.75, 0.6667, 0.75, 0.6667, 0.8125, 0.6667, 0.8125, 0.75, 0.75, 0.75, 0.75, 0.75, 0.8125, 0.75, 0.8125, 0.8333, 0.75, 0.8333, 0.75, 0.8333, 0.8125, 0.8333, 0.8125, 0.9167, 0.75, 0.9167, 0.75, 0.9167, 0.8125, 0.9167, 0.8125, 1.0, 0.75, 1.0, 0.75, 2.22e-16, 0.8125, 2.22e-16, 0.8125, 0.08333, 0.75, 0.08333, 0.75, 0.08333, 0.8125, 0.08333, 0.8125, 0.1667, 0.75, 0.1667, 0.75, 0.1667, 0.8125, 0.1667, 0.8125, 0.25, 0.75, 0.25, 0.75, 0.25, 0.8125, 0.25, 0.8125, 0.3333, 0.75, 0.3333, 0.75, 0.3333, 0.8125, 0.3333, 0.8125, 0.4167, 0.75, 0.4167, 0.75, 0.4167, 0.8125, 0.4167, 0.8125, 0.5, 0.75, 0.5, 0.8125, 0.5, 0.875, 0.5, 0.875, 0.5833, 0.8125, 0.5833, 0.8125, 0.5833, 0.875, 0.5833, 0.875, 0.6667, 0.8125, 0.6667, 0.8125, 0.6667, 0.875, 0.6667, 0.875, 0.75, 0.8125, 0.75, 0.8125, 0.75, 0.875, 0.75, 0.875, 0.8333, 0.8125, 0.8333, 0.8125, 0.8333, 0.875, 0.8333, 0.875, 0.9167, 0.8125, 0.9167, 0.8125, 0.9167, 0.875, 0.9167, 0.875, 1.0, 0.8125, 1.0, 0.8125, 2.22e-16, 0.875, 2.22e-16, 0.875, 0.08333, 0.8125, 0.08333, 0.8125, 0.08333, 0.875, 0.08333, 0.875, 0.1667, 0.8125, 0.1667, 0.8125, 0.1667, 0.875, 0.1667, 0.875, 0.25, 0.8125, 0.25, 0.8125, 0.25, 0.875, 0.25, 0.875, 0.3333, 0.8125, 0.3333, 0.8125, 0.3333, 0.875, 0.3333, 0.875, 0.4167, 0.8125, 0.4167, 0.8125, 0.4167, 0.875, 0.4167, 0.875, 0.5, 0.8125, 0.5, 0.875, 0.5, 0.9375, 0.5, 0.9375, 0.5833, 0.875, 0.5833, 0.875, 0.5833, 0.9375, 0.5833, 0.9375, 0.6667, 0.875, 0.6667, 0.875, 0.6667, 0.9375, 0.6667, 0.9375, 0.75, 0.875, 0.75, 0.875, 0.75, 0.9375, 0.75, 0.9375, 0.8333, 0.875, 0.8333, 0.875, 0.8333, 0.9375, 0.8333, 0.9375, 0.9167, 0.875, 0.9167, 0.875, 0.9167, 0.9375, 0.9167, 0.9375, 1.0, 0.875, 1.0, 0.875, 2.22e-16, 0.9375, 2.22e-16, 0.9375, 0.08333, 0.875, 0.08333, 0.875, 0.08333, 0.9375, 0.08333, 0.9375, 0.1667, 0.875, 0.1667, 0.875, 0.1667, 0.9375, 0.1667, 0.9375, 0.25, 0.875, 0.25, 0.875, 0.25, 0.9375, 0.25, 0.9375, 0.3333, 0.875, 0.3333, 0.875, 0.3333, 0.9375, 0.3333, 0.9375, 0.4167, 0.875, 0.4167, 0.875, 0.4167, 0.9375, 0.4167, 0.9375, 0.5, 0.875, 0.5, 0.9375, 0.5, 1.0, 0.5, 1.0, 0.5833, 0.9375, 0.5833, 0.9375, 0.5833, 1.0, 0.5833, 1.0, 0.6667, 0.9375, 0.6667, 0.9375, 0.6667, 1.0, 0.6667, 1.0, 0.75, 0.9375, 0.75, 0.9375, 0.75, 1.0, 0.75, 1.0, 0.8333, 0.9375, 0.8333, 0.9375, 0.8333, 1.0, 0.8333, 1.0, 0.9167, 0.9375, 0.9167, 0.9375, 0.9167, 1.0, 0.9167, 1.0, 1.0, 0.9375, 1.0, 0.9375, 2.22e-16, 1.0, 2.22e-16, 1.0, 0.08333, 0.9375, 0.08333, 0.9375, 0.08333, 1.0, 0.08333, 1.0, 0.1667, 0.9375, 0.1667, 0.9375, 0.1667, 1.0, 0.1667, 1.0, 0.25, 0.9375, 0.25, 0.9375, 0.25, 1.0, 0.25, 1.0, 0.3333, 0.9375, 0.3333, 0.9375, 0.3333, 1.0, 0.3333, 1.0, 0.4167, 0.9375, 0.4167, 0.9375, 0.4167, 1.0, 0.4167, 1.0, 0.5, 0.9375, 0.5, 0.0, 0.5, 0.0625, 0.5, 0.0625, 0.5833, 0.0, 0.5833, 0.0, 0.5833, 0.0625, 0.5833, 0.0625, 0.6667, 0.0, 0.6667, 0.0, 0.6667, 0.0625, 0.6667, 0.0625, 0.75, 0.0, 0.75, 0.0, 0.75, 0.0625, 0.75, 0.0625, 0.8333, 0.0, 0.8333, 0.0, 0.8333, 0.0625, 0.8333, 0.0625, 0.9167, 0.0, 0.9167, 0.0, 0.9167, 0.0625, 0.9167, 0.0625, 1.0, 0.0, 1.0, 0.0, 2.22e-16, 0.0625, 2.22e-16, 0.0625, 0.08333, 0.0, 0.08333, 0.0, 0.08333, 0.0625, 0.08333, 0.0625, 0.1667, 0.0, 0.1667, 0.0, 0.1667, 0.0625, 0.1667, 0.0625, 0.25, 0.0, 0.25, 0.0, 0.25, 0.0625, 0.25, 0.0625, 0.3333, 0.0, 0.3333, 0.0, 0.3333, 0.0625, 0.3333, 0.0625, 0.4167, 0.0, 0.4167, 0.0, 0.4167, 0.0625, 0.4167, 0.0625, 0.5, 0.0, 0.5, 0.0625, 0.5, 0.125, 0.5, 0.125, 0.5833, 0.0625, 0.5833, 0.0625, 0.5833, 0.125, 0.5833, 0.125, 0.6667, 0.0625, 0.6667, 0.0625, 0.6667, 0.125, 0.6667, 0.125, 0.75, 0.0625, 0.75, 0.0625, 0.75, 0.125, 0.75, 0.125, 0.8333, 0.0625, 0.8333, 0.0625, 0.8333, 0.125, 0.8333, 0.125, 0.9167, 0.0625, 0.9167, 0.0625, 0.9167, 0.125, 0.9167, 0.125, 1.0, 0.0625, 1.0, 0.0625, 2.22e-16, 0.125, 2.22e-16, 0.125, 0.08333, 0.0625, 0.08333, 0.0625, 0.08333, 0.125, 0.08333, 0.125, 0.1667, 0.0625, 0.1667, 0.0625, 0.1667, 0.125, 0.1667, 0.125, 0.25, 0.0625, 0.25, 0.0625, 0.25, 0.125, 0.25, 0.125, 0.3333, 0.0625, 0.3333, 0.0625, 0.3333, 0.125, 0.3333, 0.125, 0.4167, 0.0625, 0.4167, 0.0625, 0.4167, 0.125, 0.4167, 0.125, 0.5, 0.0625, 0.5, 0.125, 0.5, 0.1875, 0.5, 0.1875, 0.5833, 0.125, 0.5833, 0.125, 0.5833, 0.1875, 0.5833, 0.1875, 0.6667, 0.125, 0.6667, 0.125, 0.6667, 0.1875, 0.6667, 0.1875, 0.75, 0.125, 0.75, 0.125, 0.75, 0.1875, 0.75, 0.1875, 0.8333, 0.125, 0.8333, 0.125, 0.8333, 0.1875, 0.8333, 0.1875, 0.9167, 0.125, 0.9167, 0.125, 0.9167, 0.1875, 0.9167, 0.1875, 1.0, 0.125, 1.0, 0.125, 2.22e-16, 0.1875, 2.22e-16, 0.1875, 0.08333, 0.125, 0.08333, 0.125, 0.08333, 0.1875, 0.08333, 0.1875, 0.1667, 0.125, 0.1667, 0.125, 0.1667, 0.1875, 0.1667, 0.1875, 0.25, 0.125, 0.25, 0.125, 0.25, 0.1875, 0.25, 0.1875, 0.3333, 0.125, 0.3333, 0.125, 0.3333, 0.1875, 0.3333, 0.1875, 0.4167, 0.125, 0.4167, 0.125, 0.4167, 0.1875, 0.4167, 0.1875, 0.5, 0.125, 0.5, 0.1875, 0.5, 0.25, 0.5, 0.25, 0.5833, 0.1875, 0.5833, 0.1875, 0.5833, 0.25, 0.5833, 0.25, 0.6667, 0.1875, 0.6667, 0.1875, 0.6667, 0.25, 0.6667, 0.25, 0.75, 0.1875, 0.75, 0.1875, 0.75, 0.25, 0.75, 0.25, 0.8333, 0.1875, 0.8333, 0.1875, 0.8333, 0.25, 0.8333, 0.25, 0.9167, 0.1875, 0.9167, 0.1875, 0.9167, 0.25, 0.9167, 0.25, 1.0, 0.1875, 1.0, 0.1875, 2.22e-16, 0.25, 2.22e-16, 0.25, 0.08333, 0.1875, 0.08333, 0.1875, 0.08333, 0.25, 0.08333, 0.25, 0.1667, 0.1875, 0.1667, 0.1875, 0.1667, 0.25, 0.1667, 0.25, 0.25, 0.1875, 0.25, 0.1875, 0.25, 0.25, 0.25, 0.25, 0.3333, 0.1875, 0.3333, 0.1875, 0.3333, 0.25, 0.3333, 0.25, 0.4167, 0.1875, 0.4167, 0.1875, 0.4167, 0.25, 0.4167, 0.25, 0.5, 0.1875, 0.5, 0.25, 0.5, 0.3125, 0.5, 0.3125, 0.5833, 0.25, 0.5833, 0.25, 0.5833, 0.3125, 0.5833, 0.3125, 0.6667, 0.25, 0.6667, 0.25, 0.6667, 0.3125, 0.6667, 0.3125, 0.75, 0.25, 0.75, 0.25, 0.75, 0.3125, 0.75, 0.3125, 0.8333, 0.25, 0.8333, 0.25, 0.8333, 0.3125, 0.8333, 0.3125, 0.9167, 0.25, 0.9167, 0.25, 0.9167, 0.3125, 0.9167, 0.3125, 1.0, 0.25, 1.0, 0.25, 2.22e-16, 0.3125, 2.22e-16, 0.3125, 0.08333, 0.25, 0.08333, 0.25, 0.08333, 0.3125, 0.08333, 0.3125, 0.1667, 0.25, 0.1667, 0.25, 0.1667, 0.3125, 0.1667, 0.3125, 0.25, 0.25, 0.25, 0.25, 0.25, 0.3125, 0.25, 0.3125, 0.3333, 0.25, 0.3333, 0.25, 0.3333, 0.3125, 0.3333, 0.3125, 0.4167, 0.25, 0.4167, 0.25, 0.4167, 0.3125, 0.4167, 0.3125, 0.5, 0.25, 0.5, 0.3125, 0.5, 0.375, 0.5, 0.375, 0.5833, 0.3125, 0.5833, 0.3125, 0.5833, 0.375, 0.5833, 0.375, 0.6667, 0.3125, 0.6667, 0.3125, 0.6667, 0.375, 0.6667, 0.375, 0.75, 0.3125, 0.75, 0.3125, 0.75, 0.375, 0.75, 0.375, 0.8333, 0.3125, 0.8333, 0.3125, 0.8333, 0.375, 0.8333, 0.375, 0.9167, 0.3125, 0.9167, 0.3125, 0.9167, 0.375, 0.9167, 0.375, 1.0, 0.3125, 1.0, 0.3125, 2.22e-16, 0.375, 2.22e-16, 0.375, 0.08333, 0.3125, 0.08333, 0.3125, 0.08333, 0.375, 0.08333, 0.375, 0.1667, 0.3125, 0.1667, 0.3125, 0.1667, 0.375, 0.1667, 0.375, 0.25, 0.3125, 0.25, 0.3125, 0.25, 0.375, 0.25, 0.375, 0.3333, 0.3125, 0.3333, 0.3125, 0.3333, 0.375, 0.3333, 0.375, 0.4167, 0.3125, 0.4167, 0.3125, 0.4167, 0.375, 0.4167, 0.375, 0.5, 0.3125, 0.5, 0.375, 0.5, 0.4375, 0.5, 0.4375, 0.5833, 0.375, 0.5833, 0.375, 0.5833, 0.4375, 0.5833, 0.4375, 0.6667, 0.375, 0.6667, 0.375, 0.6667, 0.4375, 0.6667, 0.4375, 0.75, 0.375, 0.75, 0.375, 0.75, 0.4375, 0.75, 0.4375, 0.8333, 0.375, 0.8333, 0.375, 0.8333, 0.4375, 0.8333, 0.4375, 0.9167, 0.375, 0.9167, 0.375, 0.9167, 0.4375, 0.9167, 0.4375, 1.0, 0.375, 1.0, 0.375, 2.22e-16, 0.4375, 2.22e-16, 0.4375, 0.08333, 0.375, 0.08333, 0.375, 0.08333, 0.4375, 0.08333, 0.4375, 0.1667, 0.375, 0.1667, 0.375, 0.1667, 0.4375, 0.1667, 0.4375, 0.25, 0.375, 0.25, 0.375, 0.25, 0.4375, 0.25, 0.4375, 0.3333, 0.375, 0.3333, 0.375, 0.3333, 0.4375, 0.3333, 0.4375, 0.4167, 0.375, 0.4167, 0.375, 0.4167, 0.4375, 0.4167, 0.4375, 0.5, 0.375, 0.5, 0.4375, 0.5, 0.5, 0.5, 0.5, 0.5833, 0.4375, 0.5833, 0.4375, 0.5833, 0.5, 0.5833, 0.5, 0.6667, 0.4375, 0.6667, 0.4375, 0.6667, 0.5, 0.6667, 0.5, 0.75, 0.4375, 0.75, 0.4375, 0.75, 0.5, 0.75, 0.5, 0.8333, 0.4375, 0.8333, 0.4375, 0.8333, 0.5, 0.8333, 0.5, 0.9167, 0.4375, 0.9167, 0.4375, 0.9167, 0.5, 0.9167, 0.5, 1.0, 0.4375, 1.0, 0.4375, 2.22e-16, 0.5, 2.22e-16, 0.5, 0.08333, 0.4375, 0.08333, 0.4375, 0.08333, 0.5, 0.08333, 0.5, 0.1667, 0.4375, 0.1667, 0.4375, 0.1667, 0.5, 0.1667, 0.5, 0.25, 0.4375, 0.25, 0.4375, 0.25, 0.5, 0.25, 0.5, 0.3333, 0.4375, 0.3333, 0.4375, 0.3333, 0.5, 0.3333, 0.5, 0.4167, 0.4375, 0.4167, 0.4375, 0.4167, 0.5, 0.4167, 0.5, 0.5, 0.4375, 0.5])
_ca = me_torus.color_attributes.new('Col', 'BYTE_COLOR', 'CORNER')
_ca.data.foreach_set('color', [1.0, 1.0, 1.0, 1.0, 1.0, 1.0, 1.0, 1.0, 1.0, 1.0, 1.0, 1.0, 1.0, 1.0, 1.0, 1.0, 1.0, 1.0, 1.0, 1.0, 1.0, 1.0, 1.0, 1.0, 1.0, 1.0, 1.0, 1.0, 1.0, 1.0, 1.0, 1.0, 1.0, 1.0, 1.0, 1.0, 1.0, 1.0, 1.0, 1.0, 1.0, 1.0, 1.0, 1.0, 1.0, 1.0, 1.0, 1.0, 1.0, 1.0, 1.0, 1.0, 1.0, 1.0, 1.0, 1.0, 1.0, 1.0, 1.0, 1.0, 1.0, 1.0, 1.0, 1.0, 1.0, 1.0, 1.0, 1.0, 1.0, 1.0, 1.0, 1.0, 1.0, 1.0, 1.0, 1.0, 1.0, 1.0, 1.0, 1.0, 1.0, 1.0, 1.0, 1.0, 1.0, 1.0, 1.0, 1.0, 1.0, 1.0, 1.0, 1.0, 1.0, 1.0, 1.0, 1.0, 1.0, 1.0, 1.0, 1.0, 1.0, 1.0, 1.0, 1.0, 1.0, 1.0, 1.0, 1.0, 1.0, 1.0, 1.0, 1.0, 1.0, 1.0, 1.0, 1.0, 1.0, 1.0, 1.0, 1.0, 1.0, 1.0, 1.0, 1.0, 1.0, 1.0, 1.0, 1.0, 1.0, 1.0, 1.0, 1.0, 1.0, 1.0, 1.0, 1.0, 1.0, 1.0, 1.0, 1.0, 1.0, 1.0, 1.0, 1.0, 1.0, 1.0, 1.0, 1.0, 1.0, 1.0, 1.0, 1.0, 1.0, 1.0, 1.0, 1.0, 1.0, 1.0, 1.0, 1.0, 1.0, 1.0, 1.0, 1.0, 1.0, 1.0, 1.0, 1.0, 1.0, 1.0, 1.0, 1.0, 1.0, 1.0, 1.0, 1.0, 1.0, 1.0, 1.0, 1.0, 1.0, 1.0, 1.0, 1.0, 1.0, 1.0, 1.0, 1.0, 1.0, 1.0, 1.0, 1.0, 1.0, 1.0, 1.0, 1.0, 1.0, 1.0, 1.0, 1.0, 1.0, 1.0, 1.0, 1.0, 1.0, 1.0, 1.0, 1.0, 1.0, 1.0, 1.0, 1.0, 1.0, 1.0, 1.0, 1.0, 1.0, 1.0, 1.0, 1.0, 1.0, 1.0, 1.0, 1.0, 1.0, 1.0, 1.0, 1.0, 1.0, 1.0, 1.0, 1.0, 1.0, 1.0, 1.0, 1.0, 1.0, 1.0, 1.0, 1.0, 1.0, 1.0, 1.0, 1.0, 1.0, 1.0, 1.0, 1.0, 1.0, 1.0, 1.0, 1.0, 1.0, 1.0, 1.0, 1.0, 1.0, 1.0, 1.0, 1.0, 1.0, 1.0, 1.0, 1.0, 1.0, 1.0, 1.0, 1.0, 1.0, 1.0, 1.0, 1.0, 1.0, 1.0, 1.0, 1.0, 1.0, 1.0, 1.0, 1.0, 1.0, 1.0, 1.0, 1.0, 1.0, 1.0, 1.0, 1.0, 1.0, 1.0, 1.0, 1.0, 1.0, 1.0, 1.0, 1.0, 1.0, 1.0, 1.0, 1.0, 1.0, 1.0, 1.0, 1.0, 1.0, 1.0, 1.0, 1.0, 1.0, 1.0, 1.0, 1.0, 1.0, 1.0, 1.0, 1.0, 1.0, 1.0, 1.0, 1.0, 1.0, 1.0, 1.0, 1.0, 1.0, 1.0, 1.0, 1.0, 1.0, 1.0, 1.0, 1.0, 1.0, 1.0, 1.0, 1.0, 1.0, 1.0, 1.0, 1.0, 1.0, 1.0, 1.0, 1.0, 1.0, 1.0, 1.0, 1.0, 1.0, 1.0, 1.0, 1.0, 1.0, 1.0, 1.0, 1.0, 1.0, 1.0, 1.0, 1.0, 1.0, 1.0, 1.0, 1.0, 1.0, 1.0, 1.0, 1.0, 1.0, 1.0, 1.0, 1.0, 1.0, 1.0, 1.0, 1.0, 1.0, 1.0, 1.0, 1.0, 1.0, 1.0, 1.0, 1.0, 1.0, 1.0, 1.0, 1.0, 1.0, 1.0, 1.0, 1.0, 1.0, 1.0, 1.0, 1.0, 1.0, 1.0, 1.0, 1.0, 1.0, 1.0, 1.0, 1.0, 1.0, 1.0, 1.0, 1.0, 1.0, 1.0, 1.0, 1.0, 1.0, 1.0, 1.0, 1.0, 1.0, 1.0, 1.0, 1.0, 1.0, 1.0, 1.0, 1.0, 1.0, 1.0, 1.0, 1.0, 1.0, 1.0, 1.0, 1.0, 1.0, 1.0, 1.0, 1.0, 1.0, 1.0, 1.0, 1.0, 1.0, 1.0, 1.0, 1.0, 1.0, 1.0, 1.0, 1.0, 1.0, 1.0, 1.0, 1.0, 1.0, 1.0, 1.0, 1.0, 1.0, 1.0, 1.0, 1.0, 1.0, 1.0, 1.0, 1.0, 1.0, 1.0, 1.0, 1.0, 1.0, 1.0, 1.0, 1.0, 1.0, 1.0, 1.0, 1.0, 1.0, 1.0, 1.0, 1.0, 1.0, 1.0, 1.0, 1.0, 1.0, 1.0, 1.0, 1.0, 1.0, 1.0, 1.0, 1.0, 1.0, 1.0, 1.0, 1.0, 1.0, 1.0, 1.0, 1.0, 1.0, 1.0, 1.0, 1.0, 1.0, 1.0, 1.0, 1.0, 1.0, 1.0, 1.0, 1.0, 1.0, 1.0, 1.0, 1.0, 1.0, 1.0, 1.0, 1.0, 1.0, 1.0, 1.0, 1.0, 1.0, 1.0, 1.0, 1.0, 1.0, 1.0, 1.0, 1.0, 1.0, 1.0, 1.0, 1.0, 1.0, 1.0, 1.0, 1.0, 1.0, 1.0, 1.0, 1.0, 1.0, 1.0, 1.0, 1.0, 1.0, 1.0, 1.0, 1.0, 1.0, 1.0, 1.0, 1.0, 1.0, 1.0, 1.0, 1.0, 1.0, 1.0, 1.0, 1.0, 1.0, 1.0, 1.0, 1.0, 1.0, 1.0, 1.0, 1.0, 1.0, 1.0, 1.0, 1.0, 1.0, 1.0, 1.0, 1.0, 1.0, 1.0, 1.0, 1.0, 1.0, 1.0, 1.0, 1.0, 1.0, 1.0, 1.0, 1.0, 1.0, 1.0, 1.0, 1.0, 1.0, 1.0, 1.0, 1.0, 1.0, 1.0, 1.0, 1.0, 1.0, 1.0, 1.0, 1.0, 1.0, 1.0, 1.0, 1.0, 1.0, 1.0, 1.0, 1.0, 1.0, 1.0, 1.0, 1.0, 1.0, 1.0, 1.0, 1.0, 1.0, 1.0, 1.0, 1.0, 1.0, 1.0, 1.0, 1.0, 1.0, 1.0, 1.0, 1.0, 1.0, 1.0, 1.0, 1.0, 1.0, 1.0, 1.0, 1.0, 1.0, 1.0, 1.0, 1.0, 1.0, 1.0, 1.0, 1.0, 1.0, 1.0, 1.0, 1.0, 1.0, 1.0, 1.0, 1.0, 1.0, 1.0, 1.0, 1.0, 1.0, 1.0, 1.0, 1.0, 1.0, 1.0, 1.0, 1.0, 1.0, 1.0, 1.0, 1.0, 1.0, 1.0, 1.0, 1.0, 1.0, 1.0, 1.0, 1.0, 1.0, 1.0, 1.0, 1.0, 1.0, 1.0, 1.0, 1.0, 1.0, 1.0, 1.0, 1.0, 1.0, 1.0, 1.0, 1.0, 1.0, 1.0, 1.0, 1.0, 1.0, 1.0, 1.0, 1.0, 1.0, 1.0, 1.0, 1.0, 1.0, 1.0, 1.0, 1.0, 1.0, 1.0, 1.0, 1.0, 1.0, 1.0, 1.0, 1.0, 1.0, 1.0, 1.0, 1.0, 1.0, 1.0, 1.0, 1.0, 1.0, 1.0, 1.0, 1.0, 1.0, 1.0, 1.0, 1.0, 1.0, 1.0, 1.0, 1.0, 1.0, 1.0, 1.0, 1.0, 1.0, 1.0, 1.0, 1.0, 1.0, 1.0, 1.0, 1.0, 1.0, 1.0, 1.0, 1.0, 1.0, 1.0, 1.0, 1.0, 1.0, 1.0, 1.0, 1.0, 1.0, 1.0, 1.0, 1.0, 1.0, 1.0, 1.0, 1.0, 1.0, 1.0, 1.0, 1.0, 1.0, 1.0, 1.0, 1.0, 1.0, 1.0, 1.0, 1.0, 1.0, 1.0, 1.0, 1.0, 1.0, 1.0, 1.0, 1.0, 1.0, 1.0, 1.0, 1.0, 1.0, 1.0, 1.0, 1.0, 1.0, 1.0, 1.0, 1.0, 1.0, 1.0, 1.0, 1.0, 1.0, 1.0, 1.0, 1.0, 1.0, 1.0, 1.0, 1.0, 1.0, 1.0, 1.0, 1.0, 1.0, 1.0, 1.0, 1.0, 1.0, 1.0, 1.0, 1.0, 1.0, 1.0, 1.0, 1.0, 1.0, 1.0, 1.0, 1.0, 1.0, 1.0, 1.0, 1.0, 1.0, 1.0, 1.0, 1.0, 1.0, 1.0, 1.0, 1.0, 1.0, 1.0, 1.0, 1.0, 1.0, 1.0, 1.0, 1.0, 1.0, 1.0, 1.0, 1.0, 1.0, 1.0, 1.0, 1.0, 1.0, 1.0, 1.0, 1.0, 1.0, 1.0, 1.0, 1.0, 1.0, 1.0, 1.0, 1.0, 1.0, 1.0, 1.0, 1.0, 1.0, 1.0, 1.0, 1.0, 1.0, 1.0, 1.0, 1.0, 1.0, 1.0, 1.0, 1.0, 1.0, 1.0, 1.0, 1.0, 1.0, 1.0, 1.0, 1.0, 1.0, 1.0, 1.0, 1.0, 1.0, 1.0, 1.0, 1.0, 1.0, 1.0, 1.0, 1.0, 1.0, 1.0, 1.0, 1.0, 1.0, 1.0, 1.0, 1.0, 1.0, 1.0, 1.0, 1.0, 1.0, 1.0, 1.0, 1.0, 1.0, 1.0, 1.0, 1.0, 1.0, 1.0, 1.0, 1.0, 1.0, 1.0, 1.0, 1.0, 1.0, 1.0, 1.0, 1.0, 1.0, 1.0, 1.0, 1.0, 1.0, 1.0, 1.0, 1.0, 1.0, 1.0, 1.0, 1.0, 1.0, 1.0, 1.0, 1.0, 1.0, 1.0, 1.0, 1.0, 1.0, 1.0, 1.0, 1.0, 1.0, 1.0, 1.0, 1.0, 1.0, 1.0, 1.0, 1.0, 1.0, 1.0, 1.0, 1.0, 1.0, 1.0, 1.0, 1.0, 1.0, 1.0, 1.0, 1.0, 1.0, 1.0, 1.0, 1.0, 1.0, 1.0, 1.0, 1.0, 1.0, 1.0, 1.0, 1.0, 1.0, 1.0, 1.0, 1.0, 1.0, 1.0, 1.0, 1.0, 1.0, 1.0, 1.0, 1.0, 1.0, 1.0, 1.0, 1.0, 1.0, 1.0, 1.0, 1.0, 1.0, 1.0, 1.0, 1.0, 1.0, 1.0, 1.0, 1.0, 1.0, 1.0, 1.0, 1.0, 1.0, 1.0, 1.0, 1.0, 1.0, 1.0, 1.0, 1.0, 1.0, 1.0, 1.0, 1.0, 1.0, 1.0, 1.0, 1.0, 1.0, 1.0, 1.0, 1.0, 1.0, 1.0, 1.0, 1.0, 1.0, 1.0, 1.0, 1.0, 1.0, 1.0, 1.0, 1.0, 1.0, 1.0, 1.0, 1.0, 1.0, 1.0, 1.0, 1.0, 1.0, 1.0, 1.0, 1.0, 1.0, 1.0, 1.0, 1.0, 1.0, 1.0, 1.0, 1.0, 1.0, 1.0, 1.0, 1.0, 1.0, 1.0, 1.0, 1.0, 1.0, 1.0, 1.0, 1.0, 1.0, 1.0, 1.0, 1.0, 1.0, 1.0, 1.0, 1.0, 1.0, 1.0, 1.0, 1.0, 1.0, 1.0, 1.0, 1.0, 1.0, 1.0, 1.0, 1.0, 1.0, 1.0, 1.0, 1.0, 1.0, 1.0, 1.0, 1.0, 1.0, 1.0, 1.0, 1.0, 1.0, 1.0, 1.0, 1.0, 1.0, 1.0, 1.0, 1.0, 1.0, 1.0, 1.0, 1.0, 1.0, 1.0, 1.0, 1.0, 1.0, 1.0, 1.0, 1.0, 1.0, 1.0, 1.0, 1.0, 0.9823, 1.0, 1.0, 1.0, 0.9473, 1.0, 1.0, 1.0, 1.0, 1.0, 1.0, 1.0, 1.0, 1.0, 1.0, 1.0, 0.9473, 1.0, 1.0, 1.0, 1.0, 1.0, 1.0, 1.0, 1.0, 1.0, 1.0, 1.0, 1.0, 1.0, 1.0, 1.0, 1.0, 1.0, 1.0, 1.0, 1.0, 1.0, 1.0, 1.0, 1.0, 1.0, 1.0, 1.0, 1.0, 1.0, 1.0, 1.0, 1.0, 1.0, 1.0, 1.0, 1.0, 1.0, 1.0, 1.0, 1.0, 1.0, 1.0, 1.0, 1.0, 1.0, 1.0, 1.0, 1.0, 1.0, 1.0, 1.0, 1.0, 1.0, 1.0, 1.0, 1.0, 1.0, 1.0, 1.0, 1.0, 1.0, 1.0, 1.0, 1.0, 1.0, 1.0, 1.0, 1.0, 1.0, 1.0, 1.0, 1.0, 1.0, 1.0, 1.0, 1.0, 1.0, 1.0, 1.0, 1.0, 1.0, 1.0, 1.0, 1.0, 1.0, 1.0, 1.0, 1.0, 1.0, 1.0, 1.0, 1.0, 1.0, 1.0, 1.0, 1.0, 1.0, 1.0, 1.0, 1.0, 1.0, 1.0, 1.0, 1.0, 1.0, 1.0, 1.0, 1.0, 1.0, 1.0, 1.0, 1.0, 1.0, 1.0, 1.0, 1.0, 1.0, 1.0, 1.0, 1.0, 1.0, 1.0, 1.0, 1.0, 1.0, 1.0, 1.0, 1.0, 1.0, 1.0, 1.0, 1.0, 1.0, 1.0, 1.0, 1.0, 1.0, 1.0, 1.0, 1.0, 1.0, 1.0, 1.0, 1.0, 1.0, 1.0, 1.0, 1.0, 1.0, 1.0, 1.0, 1.0, 1.0, 1.0, 1.0, 1.0, 1.0, 1.0, 1.0, 1.0, 1.0, 1.0, 1.0, 0.9823, 1.0, 1.0, 1.0, 1.0, 1.0, 1.0, 1.0, 0.9823, 1.0, 1.0, 1.0, 1.0, 1.0, 1.0, 1.0, 1.0, 1.0, 1.0, 1.0, 0.9473, 1.0, 1.0, 1.0, 0.9473, 1.0, 1.0, 1.0, 1.0, 1.0, 1.0, 1.0, 1.0, 1.0, 1.0, 1.0, 1.0, 1.0, 1.0, 1.0, 1.0, 1.0, 1.0, 1.0, 1.0, 1.0, 1.0, 1.0, 1.0, 1.0, 1.0, 1.0, 1.0, 1.0, 1.0, 1.0, 1.0, 1.0, 1.0, 1.0, 1.0, 1.0, 1.0, 1.0, 1.0, 1.0, 1.0, 1.0, 1.0, 1.0, 1.0, 1.0, 1.0, 1.0, 1.0, 1.0, 1.0, 1.0, 1.0, 1.0, 1.0, 1.0, 1.0, 1.0, 1.0, 1.0, 1.0, 1.0, 1.0, 1.0, 1.0, 1.0, 1.0, 1.0, 1.0, 1.0, 1.0, 1.0, 1.0, 1.0, 1.0, 1.0, 1.0, 1.0, 1.0, 1.0, 1.0, 1.0, 1.0, 1.0, 1.0, 1.0, 1.0, 1.0, 1.0, 1.0, 1.0, 1.0, 1.0, 1.0, 1.0, 1.0, 1.0, 1.0, 1.0, 1.0, 1.0, 1.0, 1.0, 1.0, 1.0, 1.0, 1.0, 1.0, 1.0, 1.0, 1.0, 1.0, 1.0, 1.0, 1.0, 1.0, 1.0, 1.0, 1.0, 1.0, 1.0, 1.0, 1.0, 1.0, 1.0, 1.0, 1.0, 1.0, 1.0, 1.0, 1.0, 1.0, 1.0, 1.0, 1.0, 1.0, 1.0, 1.0, 1.0, 1.0, 1.0, 1.0, 1.0, 1.0, 1.0, 1.0, 1.0, 1.0, 1.0, 1.0, 1.0, 1.0, 1.0, 1.0, 1.0, 1.0, 1.0, 1.0, 1.0, 1.0, 1.0, 1.0, 1.0, 1.0, 1.0, 1.0, 1.0, 1.0, 1.0, 1.0, 0.9823, 1.0, 1.0, 1.0, 1.0, 1.0, 1.0, 1.0, 1.0, 1.0, 1.0, 1.0, 1.0, 1.0, 1.0, 1.0, 1.0, 1.0, 1.0, 1.0, 1.0, 1.0, 1.0, 1.0, 1.0, 1.0, 1.0, 1.0, 1.0, 1.0, 1.0, 1.0, 1.0, 1.0, 1.0, 1.0, 1.0, 1.0, 1.0, 1.0, 1.0, 1.0, 1.0, 1.0, 1.0, 1.0, 1.0, 1.0, 1.0, 1.0, 1.0, 1.0, 1.0, 1.0, 1.0, 1.0, 1.0, 1.0, 1.0, 1.0, 1.0, 1.0, 1.0, 1.0, 1.0, 1.0, 1.0, 1.0, 1.0, 1.0, 1.0, 1.0, 1.0, 1.0, 1.0, 1.0, 1.0, 1.0, 1.0, 1.0, 1.0, 1.0, 1.0, 1.0, 1.0, 1.0, 1.0, 1.0, 1.0, 1.0, 1.0, 1.0, 1.0, 1.0, 1.0, 1.0, 1.0, 1.0, 1.0, 1.0, 1.0, 1.0, 1.0, 1.0, 1.0, 1.0, 1.0, 1.0, 1.0, 1.0, 1.0, 1.0, 1.0, 1.0, 1.0, 1.0, 1.0, 1.0, 1.0, 1.0, 1.0, 1.0, 1.0, 1.0, 1.0, 1.0, 1.0, 1.0, 1.0, 1.0, 1.0, 1.0, 1.0, 1.0, 1.0, 1.0, 1.0, 1.0, 1.0, 1.0, 1.0, 1.0, 1.0, 1.0, 1.0, 1.0, 1.0, 1.0, 1.0, 1.0, 1.0, 1.0, 1.0, 1.0, 1.0, 1.0, 1.0, 1.0, 1.0, 1.0, 1.0, 1.0, 1.0, 1.0, 1.0, 1.0, 1.0, 1.0, 1.0, 1.0, 1.0, 1.0, 1.0, 1.0, 1.0, 1.0, 1.0, 1.0, 1.0, 1.0, 1.0, 1.0, 1.0, 1.0, 1.0, 1.0, 1.0, 1.0, 1.0, 1.0, 1.0, 1.0, 1.0, 1.0, 1.0, 1.0, 1.0, 1.0, 1.0, 1.0, 1.0, 1.0, 1.0, 1.0, 1.0, 1.0, 1.0, 1.0, 1.0, 1.0, 1.0, 1.0, 1.0, 1.0, 1.0, 1.0, 1.0, 1.0, 1.0, 1.0, 1.0, 1.0, 1.0, 1.0, 1.0, 1.0, 1.0, 1.0, 1.0, 1.0, 1.0, 1.0, 1.0, 1.0, 1.0, 1.0, 1.0, 1.0, 1.0, 1.0, 1.0, 1.0, 1.0, 1.0, 1.0, 1.0, 1.0, 1.0, 1.0, 1.0, 1.0, 1.0, 1.0, 1.0, 1.0, 1.0, 1.0, 1.0, 1.0, 1.0, 1.0, 1.0, 1.0, 1.0, 1.0, 1.0, 1.0, 1.0, 1.0, 1.0, 1.0, 1.0, 1.0, 1.0, 1.0, 1.0, 1.0, 1.0, 1.0, 1.0, 1.0, 1.0, 1.0, 1.0, 1.0, 1.0, 1.0, 1.0, 1.0, 1.0, 1.0, 1.0, 1.0, 1.0, 1.0, 1.0, 1.0, 1.0, 1.0, 1.0, 1.0, 1.0, 1.0, 1.0, 1.0, 1.0, 1.0, 1.0, 1.0, 1.0, 1.0, 1.0, 1.0, 1.0, 1.0, 1.0, 1.0, 1.0, 1.0, 1.0, 1.0, 1.0, 1.0, 1.0, 1.0, 1.0, 1.0, 1.0, 1.0, 1.0, 1.0, 1.0, 1.0, 1.0, 1.0, 1.0, 1.0, 1.0, 1.0, 1.0, 1.0, 1.0, 1.0, 1.0, 1.0, 1.0, 1.0, 1.0, 1.0, 1.0, 1.0, 1.0, 1.0, 1.0, 1.0, 1.0, 1.0, 1.0, 1.0, 1.0, 1.0, 1.0, 1.0, 1.0, 1.0, 1.0, 1.0, 1.0, 1.0, 1.0, 1.0, 1.0, 1.0, 1.0, 1.0, 1.0, 1.0, 1.0, 1.0, 1.0, 1.0, 1.0, 1.0, 1.0, 1.0, 1.0, 1.0, 1.0, 1.0, 1.0, 1.0, 1.0, 1.0, 1.0, 1.0, 1.0, 1.0, 1.0, 1.0, 1.0, 1.0, 1.0, 1.0, 1.0, 1.0, 1.0, 1.0, 1.0, 1.0, 1.0, 1.0, 1.0, 1.0, 1.0, 1.0, 1.0, 1.0, 1.0, 1.0, 1.0, 1.0, 1.0, 1.0, 1.0, 1.0, 1.0, 1.0, 1.0, 1.0, 1.0, 1.0, 1.0, 1.0, 1.0, 1.0, 1.0, 1.0, 1.0, 1.0, 1.0, 1.0, 1.0, 1.0, 1.0, 1.0, 1.0, 1.0, 1.0, 1.0, 1.0, 1.0, 1.0, 1.0, 1.0, 1.0, 1.0, 1.0, 1.0, 1.0, 1.0, 1.0, 1.0, 1.0, 1.0, 1.0, 1.0, 1.0, 1.0, 1.0, 1.0, 1.0, 1.0, 1.0, 1.0, 1.0, 1.0, 1.0, 1.0, 1.0, 1.0, 1.0, 1.0, 1.0, 1.0, 1.0, 1.0, 1.0, 1.0, 1.0, 1.0, 1.0, 1.0, 1.0, 1.0, 1.0, 1.0, 1.0, 1.0, 1.0, 1.0, 1.0, 1.0, 1.0, 1.0, 1.0, 1.0, 1.0, 1.0, 1.0, 1.0, 1.0, 1.0, 1.0, 1.0, 1.0, 1.0, 1.0, 1.0, 1.0, 1.0, 1.0, 1.0, 1.0, 1.0, 1.0, 1.0, 1.0, 1.0, 1.0, 1.0, 1.0, 1.0, 1.0, 1.0, 1.0, 1.0, 1.0, 1.0, 1.0, 1.0, 1.0, 1.0, 1.0, 1.0, 1.0, 1.0, 1.0, 1.0, 1.0, 1.0, 1.0, 1.0, 1.0, 1.0, 1.0, 1.0, 1.0, 1.0, 1.0, 1.0, 1.0, 1.0, 1.0, 1.0, 1.0, 1.0, 1.0, 1.0, 1.0, 1.0, 1.0, 1.0, 1.0, 1.0, 1.0, 1.0, 1.0, 1.0, 1.0, 1.0, 1.0, 1.0, 1.0, 1.0, 1.0, 1.0, 1.0, 1.0, 1.0, 1.0, 1.0, 1.0, 1.0, 1.0, 1.0, 1.0, 1.0, 1.0, 1.0, 1.0, 1.0, 1.0, 1.0, 1.0, 1.0, 1.0, 1.0, 1.0, 1.0, 1.0, 1.0, 1.0, 1.0, 1.0, 1.0, 1.0, 1.0, 1.0, 1.0, 1.0, 1.0, 1.0, 1.0, 1.0, 1.0, 1.0, 1.0, 1.0, 1.0, 1.0, 1.0, 1.0, 1.0, 1.0, 1.0, 1.0, 1.0, 1.0, 1.0, 1.0, 1.0, 1.0, 1.0, 1.0, 1.0, 1.0, 1.0, 1.0, 1.0, 1.0, 1.0, 1.0, 1.0, 1.0, 1.0, 1.0, 1.0, 1.0, 1.0, 1.0, 1.0, 1.0, 1.0, 1.0, 1.0, 1.0, 1.0, 1.0, 1.0, 1.0, 1.0, 1.0, 1.0, 1.0, 1.0, 1.0, 1.0, 1.0, 1.0, 1.0, 1.0, 1.0, 1.0, 1.0, 1.0, 1.0, 1.0, 1.0, 1.0, 1.0, 1.0, 1.0, 1.0, 1.0, 1.0, 1.0, 1.0, 1.0, 1.0, 1.0, 1.0, 1.0, 1.0, 1.0, 1.0, 1.0, 1.0, 1.0, 1.0, 1.0, 1.0, 1.0, 1.0, 1.0, 1.0, 1.0, 1.0, 1.0, 1.0, 1.0, 1.0, 1.0, 1.0, 1.0, 1.0, 1.0, 1.0, 1.0, 1.0, 1.0, 1.0, 1.0, 1.0, 1.0, 1.0, 1.0, 1.0, 1.0, 1.0, 1.0, 1.0, 1.0, 1.0, 1.0, 1.0, 1.0, 1.0, 1.0, 1.0, 1.0, 1.0, 1.0, 1.0, 1.0, 1.0, 1.0, 1.0, 1.0, 1.0, 1.0, 1.0, 1.0, 1.0, 1.0, 1.0, 1.0, 1.0, 1.0, 1.0, 1.0, 1.0, 1.0, 1.0, 1.0, 1.0, 1.0, 1.0, 1.0, 1.0, 1.0, 1.0, 1.0, 1.0, 1.0, 1.0, 1.0, 1.0, 1.0, 1.0, 1.0, 1.0, 1.0, 1.0, 1.0, 1.0, 1.0, 1.0, 1.0, 1.0, 1.0, 1.0, 1.0, 1.0, 1.0, 1.0, 1.0, 1.0, 1.0, 1.0, 1.0, 1.0, 1.0, 1.0, 1.0, 1.0, 1.0, 1.0, 1.0, 1.0, 1.0, 1.0, 1.0, 1.0, 1.0, 1.0, 1.0, 1.0, 1.0, 1.0, 1.0, 1.0, 1.0, 1.0, 1.0, 1.0, 1.0, 1.0, 1.0, 1.0, 1.0, 1.0, 1.0, 1.0, 1.0, 1.0, 1.0, 1.0, 1.0, 1.0, 1.0, 1.0, 1.0, 1.0, 1.0, 1.0, 1.0, 1.0, 1.0, 1.0, 1.0, 1.0, 1.0, 1.0, 1.0, 1.0, 1.0, 1.0, 1.0, 1.0, 1.0, 1.0, 1.0, 1.0, 1.0, 1.0, 1.0, 1.0, 1.0, 1.0, 1.0, 1.0, 1.0, 1.0, 1.0, 1.0, 1.0, 1.0, 1.0, 1.0, 1.0, 1.0, 1.0, 1.0, 1.0, 1.0, 1.0, 1.0, 1.0, 1.0, 1.0, 1.0, 1.0, 1.0, 1.0, 1.0, 1.0, 1.0, 1.0, 1.0, 1.0, 1.0, 1.0, 1.0, 1.0, 1.0, 1.0, 1.0, 1.0, 1.0, 1.0, 1.0, 1.0, 1.0, 1.0, 1.0, 1.0, 1.0, 1.0, 1.0, 1.0, 1.0, 1.0, 1.0, 1.0, 1.0, 1.0, 1.0, 1.0, 1.0, 1.0, 1.0, 1.0, 1.0, 1.0, 1.0, 1.0, 1.0, 1.0, 1.0, 1.0, 1.0, 1.0, 1.0, 1.0, 1.0, 1.0, 1.0, 1.0, 1.0, 1.0, 1.0, 1.0, 1.0, 1.0, 1.0, 1.0, 1.0, 1.0, 1.0, 1.0, 1.0, 1.0, 1.0, 1.0, 1.0, 1.0, 1.0, 1.0, 1.0, 1.0, 1.0, 1.0, 1.0, 1.0, 1.0, 1.0, 1.0, 1.0, 1.0, 1.0, 1.0, 1.0, 1.0, 1.0, 1.0, 1.0, 1.0, 1.0, 1.0, 1.0, 1.0, 1.0, 1.0, 1.0, 1.0, 1.0, 1.0, 1.0, 1.0, 1.0, 1.0, 1.0, 1.0, 1.0, 1.0, 1.0, 1.0, 1.0, 1.0, 1.0, 1.0, 1.0, 1.0, 1.0, 1.0, 1.0, 1.0, 1.0, 1.0, 1.0, 1.0, 1.0, 1.0, 1.0, 1.0, 1.0, 1.0, 1.0, 1.0, 1.0, 1.0, 1.0, 1.0, 1.0, 1.0, 1.0, 1.0, 1.0, 1.0, 1.0, 1.0, 1.0, 1.0, 1.0, 1.0, 1.0, 1.0, 1.0, 1.0, 1.0, 1.0, 1.0, 1.0, 1.0, 1.0, 1.0, 1.0, 1.0, 1.0, 1.0, 1.0, 1.0, 1.0, 1.0, 1.0, 1.0, 1.0, 1.0, 1.0, 1.0, 1.0, 1.0, 1.0, 1.0, 1.0, 1.0, 1.0, 1.0, 1.0, 1.0, 1.0, 1.0, 1.0, 1.0, 1.0, 1.0, 1.0, 1.0, 1.0, 1.0, 1.0, 1.0, 1.0, 1.0, 1.0, 1.0, 1.0, 1.0, 1.0, 1.0, 1.0, 1.0, 1.0, 1.0, 1.0, 1.0, 1.0, 1.0, 1.0, 1.0, 1.0, 1.0, 1.0, 1.0, 1.0, 1.0, 1.0, 1.0, 1.0, 1.0, 1.0, 1.0, 1.0, 1.0, 1.0, 1.0, 1.0, 1.0, 1.0, 1.0, 1.0, 1.0, 1.0, 1.0, 1.0, 1.0, 1.0, 1.0, 1.0, 1.0, 1.0, 1.0, 1.0, 1.0, 1.0, 1.0, 1.0, 1.0, 1.0, 1.0, 1.0, 1.0, 1.0, 1.0, 1.0, 1.0, 1.0, 1.0, 1.0, 1.0, 1.0, 1.0, 1.0, 1.0, 1.0, 1.0, 1.0, 1.0, 1.0, 1.0, 1.0, 1.0, 1.0, 1.0, 1.0, 1.0, 1.0, 1.0, 1.0, 1.0, 1.0, 1.0, 1.0, 1.0, 1.0, 1.0, 1.0, 1.0, 1.0, 1.0, 1.0, 1.0, 1.0, 1.0, 1.0, 1.0, 1.0, 1.0, 1.0, 1.0, 1.0, 1.0, 1.0, 1.0, 1.0, 1.0, 1.0, 1.0, 1.0, 1.0, 1.0, 1.0, 1.0, 1.0, 1.0, 1.0, 1.0, 1.0, 1.0, 1.0, 1.0, 1.0, 1.0, 1.0, 1.0, 1.0, 1.0, 1.0, 1.0, 1.0, 1.0, 1.0, 1.0, 1.0, 1.0, 1.0, 1.0, 1.0, 1.0, 1.0, 1.0, 1.0, 1.0, 1.0, 1.0, 1.0, 1.0, 1.0, 1.0, 1.0, 1.0, 1.0, 1.0, 1.0, 1.0, 1.0, 1.0, 1.0, 1.0, 1.0, 1.0, 1.0, 1.0, 1.0, 1.0, 1.0, 1.0, 1.0, 1.0, 1.0, 1.0, 1.0, 1.0, 1.0, 1.0, 1.0, 1.0, 1.0, 1.0, 1.0, 1.0, 1.0, 1.0, 1.0, 1.0, 1.0, 1.0, 1.0, 1.0, 1.0, 1.0, 1.0, 1.0, 1.0, 1.0, 1.0, 1.0, 1.0, 1.0, 1.0, 1.0, 1.0, 1.0, 1.0, 1.0, 1.0, 1.0, 1.0, 1.0, 1.0, 1.0, 1.0, 1.0, 1.0, 1.0, 1.0, 1.0, 1.0, 1.0, 1.0, 1.0, 1.0, 1.0, 1.0, 1.0, 1.0, 1.0, 1.0, 1.0, 1.0, 1.0, 1.0, 1.0, 1.0, 1.0, 1.0, 1.0, 1.0, 1.0, 1.0, 1.0, 1.0, 1.0, 1.0, 1.0, 1.0, 1.0, 1.0, 1.0, 1.0, 1.0, 1.0, 1.0, 1.0, 1.0, 1.0, 1.0, 1.0, 1.0, 1.0, 1.0, 1.0, 1.0, 1.0, 1.0, 1.0, 1.0, 1.0, 1.0, 1.0, 1.0, 1.0, 1.0, 1.0, 1.0, 1.0, 1.0, 1.0, 1.0, 1.0, 1.0, 1.0, 1.0, 1.0, 1.0, 1.0, 1.0, 1.0, 1.0, 1.0, 1.0, 1.0, 1.0, 1.0, 1.0, 1.0, 1.0, 1.0, 1.0, 1.0, 1.0, 1.0, 1.0, 1.0, 1.0, 1.0, 1.0, 1.0, 1.0, 1.0, 1.0, 1.0, 1.0, 1.0, 1.0, 1.0, 1.0, 1.0, 1.0, 1.0, 1.0, 1.0, 1.0, 1.0, 1.0, 1.0, 1.0, 1.0, 1.0, 1.0, 1.0, 1.0, 1.0, 1.0, 1.0, 1.0, 1.0, 1.0, 1.0, 1.0, 1.0, 1.0, 1.0, 1.0, 1.0, 1.0, 1.0, 1.0, 1.0, 1.0, 1.0, 1.0, 1.0, 1.0, 1.0, 1.0, 1.0, 1.0, 1.0, 1.0, 1.0, 1.0, 1.0, 1.0, 1.0, 1.0, 1.0, 1.0, 1.0, 1.0, 1.0, 1.0, 1.0, 1.0, 1.0, 1.0, 1.0, 1.0, 1.0, 1.0, 1.0, 1.0, 1.0, 1.0, 1.0, 1.0, 1.0, 1.0, 1.0, 1.0, 1.0, 1.0, 1.0, 1.0, 1.0, 1.0, 1.0, 1.0, 1.0, 1.0, 1.0, 1.0, 1.0, 1.0, 1.0, 1.0, 1.0, 1.0, 1.0, 1.0, 1.0, 1.0, 1.0, 1.0, 1.0, 1.0, 1.0, 1.0, 1.0, 1.0, 1.0, 1.0, 1.0, 1.0, 1.0, 1.0, 1.0, 1.0, 1.0, 1.0])
me_torus.materials.append(None)
me_torus.use_remesh_preserve_volume = False
me_torus.use_remesh_preserve_attributes = False
me_torus.use_mirror_vertex_groups = False
me_torus.update()

# ---- objects
ob_light = bpy.data.objects.new('Light', light_light)
ob_camera = bpy.data.objects.new('Camera', cam_camera)
ob_tree = bpy.data.objects.new('Tree', me_cylinder_002)
ob_player = bpy.data.objects.new('Player', me_cylinder)
ob_ring = bpy.data.objects.new('Ring', me_torus)

# ---- transforms, parenting, visibility, modifiers, constraints
ob_light.location = (4.076, 1.005, 5.904)
ob_light.rotation_euler = (0.6503, 0.05522, 1.866)
ob_light.lock_rotations_4d = False
ob_light.empty_display_type = 'ARROWS'
ob_light.color = (0.0, 0.0, 0.0, 0.0)
ob_light.lineart.crease_threshold = 0.0
ob_camera.location = (7.359, -6.926, 4.958)
ob_camera.rotation_euler = (1.109, 0.0, 0.8149)
ob_camera.lock_rotations_4d = False
ob_camera.empty_display_type = 'ARROWS'
ob_camera.color = (0.0, 0.0, 0.0, 0.0)
ob_camera.display_type = 'WIRE'
ob_camera.lineart.crease_threshold = 0.0
ob_tree.location = (0.0, 0.0, 0.0)
ob_tree.lineart.crease_threshold = 0.0
ob_player.location = (0.0, 0.0, 0.0)
ob_player.lineart.crease_threshold = 0.0
ob_ring.location = (0.0, 0.0, 0.0)
ob_ring.lineart.crease_threshold = 0.0

# ---- collection membership
col_collection.objects.link(ob_light)
col_collection.objects.link(ob_camera)
col_collection.objects.link(ob_tree)
col_collection.objects.link(ob_player)
col_collection.objects.link(ob_ring)

# ---- scene / render settings (as saved in the file)
scene.camera = ob_camera
scene.frame_start = 1; scene.frame_end = 250; scene.frame_set(1)
scene.render.engine = 'BLENDER_EEVEE_NEXT'
scene.cycles.use_denoising = False
scene.cycles.samples = 128
scene.cycles.sampling_pattern = 'TABULATED_SOBOL'
scene.cycles.use_adaptive_sampling = False
scene.cycles.use_light_tree = False
scene.view_settings.view_transform = 'Filmic'
bpy.context.view_layer.update()
